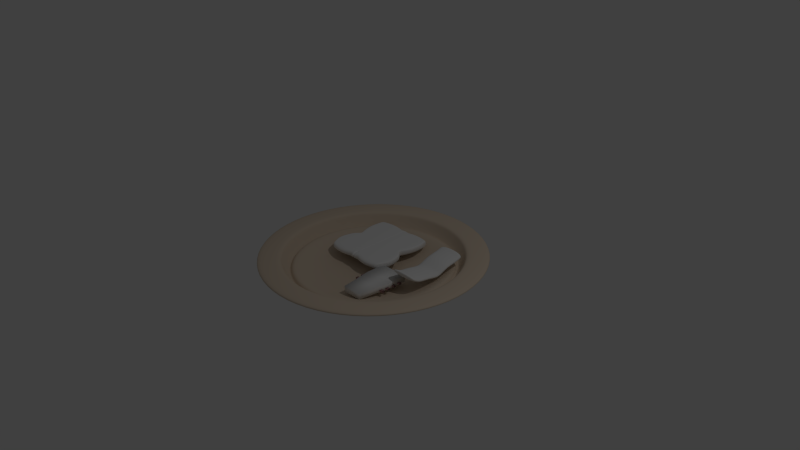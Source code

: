 # Source: ribsdish.blend  (saved by Blender 2.74.0; exported with 4.5.12 LTS)
import bpy
from mathutils import Matrix  # noqa: F401  (used for matrix-valued properties, if any)

bpy.ops.wm.read_factory_settings(use_empty=True)
scene = bpy.context.scene
scene.name = 'Scene'

# ---- collections
col_collection_1 = bpy.data.collections.new('Collection 1'); scene.collection.children.link(col_collection_1)

# ---- materials (node trees are filled in below, after node groups)
mat_material_002 = bpy.data.materials.new('Material.002')
mat_material_002.alpha_threshold = 0.0
mat_material_002.use_transparent_shadow = False
mat_material_002.diffuse_color = (0.6982, 0.5791, 0.4551, 1.0)
mat_material_002.roughness = 0.5
mat_material_004 = bpy.data.materials.new('Material.004')
mat_material_004.alpha_threshold = 0.0
mat_material_004.use_transparent_shadow = False
mat_material_004.roughness = 0.5
mat_material_004.specular_intensity = 0.0
mat_bone = bpy.data.materials.new('bone')
mat_bone.alpha_threshold = 0.0
mat_bone.use_transparent_shadow = False
mat_bone.diffuse_color = (0.4969, 0.2922, 0.2922, 1.0)
mat_bone.roughness = 0.5
mat_bone.specular_intensity = 0.0
mat_material_003 = bpy.data.materials.new('Material.003')
mat_material_003.alpha_threshold = 0.0
mat_material_003.use_transparent_shadow = False
mat_material_003.roughness = 0.5
mat_material_003.specular_intensity = 0.0
mat_material_001 = bpy.data.materials.new('Material.001')
mat_material_001.alpha_threshold = 0.0
mat_material_001.use_transparent_shadow = False
mat_material_001.roughness = 0.5
mat_material_001.specular_intensity = 0.0

# ---- material node trees

# ---- world
world_world = bpy.data.worlds.new('World'); scene.world = world_world
world_world.color = (0.05088, 0.05088, 0.05088)
world_world.use_sun_shadow = False
world_world.sun_shadow_jitter_overblur = 0.0
world_world.cycles.sampling_method = 'MANUAL'
world_world.cycles.sample_map_resolution = 256

# ---- cameras
cam_camera = bpy.data.cameras.new('Camera')
cam_camera.clip_end = 100.0
cam_camera.lens = 35.0
cam_camera.sensor_width = 32.0
cam_camera.sensor_height = 18.0
cam_camera.ortho_scale = 7.314
cam_camera.dof.focus_distance = 0.0
cam_camera.dof.aperture_fstop = 128.0

# ---- lights
light_lamp = bpy.data.lights.new('Lamp', 'POINT')
light_lamp.transmission_factor = 0.0
light_lamp.cutoff_distance = 30.0
light_lamp.energy = 100.0
light_lamp.shadow_buffer_clip_start = 1.001
light_lamp.shadow_soft_size = 0.1
light_lamp.shadow_maximum_resolution = 0.006
light_lamp.use_absolute_resolution = True
light_lamp.cycles.use_multiple_importance_sampling = False

# ---- meshes
me_circle_001 = bpy.data.meshes.new('Circle.001')
me_circle_001.from_pydata([(0.0, 1.0, 0.0), (-0.7071, -0.7071, 0.0), (0.9239, 0.3827, 0.0), (-0.9239, 0.3827, 0.0), (-1.51e-07, -1.0, 0.0), (0.3827, -0.9239, 0.0), (0.9239, -0.3827, 0.0), (0.3827, 0.9239, 0.0), (-4.052e-09, 0.8993, -0.2107), (-0.3441, 0.8308, -0.2107), (-0.6359, 0.6359, -0.2107), (-0.8308, 0.3441, -0.2107), (-0.8993, -3.859e-08, -0.2107), (-0.8308, -0.3441, -0.2107), (-0.6359, -0.6359, -0.2107), (-0.3441, -0.8308, -0.2107), (-1.398e-07, -0.8993, -0.2107), (0.3441, -0.8308, -0.2107), (0.6359, -0.6359, -0.2107), (0.8308, -0.3441, -0.2107), (0.8993, 1.145e-08, -0.2107), (0.8308, 0.3441, -0.2107), (0.6359, 0.6359, -0.2107), (0.3441, 0.8308, -0.2107), (-0.3827, 0.9239, 0.0), (-0.7071, 0.7071, 0.0), (-1.0, -4.371e-08, 0.0), (-0.9239, -0.3827, 0.0), (-0.3827, -0.9239, 0.0), (0.7071, -0.7071, 0.0), (1.0, 1.192e-08, 0.0), (0.7071, 0.7071, 0.0), (9.955e-09, 1.254, 0.0), (-0.8864, 0.8864, 0.0), (-1.158, 0.4797, 0.0), (-0.8864, -0.8864, 0.0), (1.254, 1.177e-08, 0.0), (1.158, 0.4797, 0.0), (0.4797, 1.158, 0.0), (-0.4797, 1.158, 0.0), (-1.254, -5.797e-08, 0.0), (-1.158, -0.4797, 0.0), (-0.4797, -1.158, 0.0), (-1.793e-07, -1.254, 0.0), (0.4797, -1.158, 0.0), (0.8864, -0.8864, 0.0), (1.158, -0.4797, 0.0), (0.8864, 0.8864, 0.0), (-0.3751, 0.915, 0.03807), (0.00755, 0.9911, 0.03807), (-0.6996, 0.6982, 0.03807), (-0.9163, 0.3738, 0.03807), (-0.9924, -0.008863, 0.03807), (-0.9163, -0.3915, 0.03807), (-0.6996, -0.716, 0.03807), (-0.3751, -0.9327, 0.03807), (0.00755, -1.009, 0.03807), (0.3902, -0.9327, 0.03807), (0.7147, -0.716, 0.03807), (0.9314, -0.3915, 0.03807), (1.008, -0.008863, 0.03807), (0.9314, 0.3738, 0.03807), (0.7147, 0.6982, 0.03807), (0.3902, 0.915, 0.03807), (-0.4721, 1.149, 0.03807), (0.00755, 1.245, 0.03807), (-0.8788, 0.8775, 0.03807), (-1.151, 0.4708, 0.03807), (-1.246, -0.008863, 0.03807), (-1.151, -0.4886, 0.03807), (-0.8788, -0.8952, 0.03807), (-0.4721, -1.167, 0.03807), (0.00755, -1.262, 0.03807), (0.4872, -1.167, 0.03807), (0.8939, -0.8952, 0.03807), (1.166, -0.4886, 0.03807), (1.261, -0.008863, 0.03807), (1.166, 0.4708, 0.03807), (0.8939, 0.8775, 0.03807), (0.4872, 1.149, 0.03807), (-0.3441, 0.8308, -0.08023), (-4.052e-09, 0.8993, -0.08023), (-0.6359, 0.6359, -0.08023), (-0.8308, 0.3441, -0.08023), (-0.8993, -3.859e-08, -0.08023), (-0.8308, -0.3441, -0.08023), (-0.6359, -0.6359, -0.08023), (-0.3441, -0.8308, -0.08023), (-1.398e-07, -0.8993, -0.08023), (0.3441, -0.8308, -0.08023), (0.6359, -0.6359, -0.08023), (0.8308, -0.3441, -0.08023), (0.8993, 1.145e-08, -0.08023), (0.8308, 0.3441, -0.08023), (0.6359, 0.6359, -0.08023), (0.3441, 0.8308, -0.08023), (-0.2856, 0.6895, -0.166), (-2.205e-08, 0.7464, -0.166), (-0.5278, 0.5278, -0.166), (-0.6895, 0.2856, -0.166), (-0.7464, -3.519e-08, -0.166), (-0.6895, -0.2856, -0.166), (-0.5278, -0.5278, -0.166), (-0.2856, -0.6895, -0.166), (-1.348e-07, -0.7464, -0.166), (0.2856, -0.6895, -0.166), (0.5278, -0.5278, -0.166), (0.6895, -0.2856, -0.166), (0.7464, 6.333e-09, -0.166), (0.6895, 0.2856, -0.166), (0.5278, 0.5278, -0.166), (0.2856, 0.6895, -0.166), (-0.2205, 0.5323, -0.2601), (-4.081e-08, 0.5762, -0.2601), (-0.4074, 0.4074, -0.2601), (-0.5323, 0.2205, -0.2601), (-0.5762, -2.292e-08, -0.2601), (-0.5323, -0.2205, -0.2601), (-0.4074, -0.4074, -0.2601), (-0.2205, -0.5323, -0.2601), (-1.278e-07, -0.5762, -0.2601), (0.2205, -0.5323, -0.2601), (0.4074, -0.4074, -0.2601), (0.5323, -0.2205, -0.2601), (0.5762, 9.136e-09, -0.2601), (0.5323, 0.2205, -0.2601), (0.4074, 0.4074, -0.2601), (0.2205, 0.5323, -0.2601), (-0.04437, 0.1071, -0.2757), (-1.002e-07, 0.1159, -0.2757), (-0.08198, 0.08198, -0.2757), (-0.1071, 0.04437, -0.2757), (-0.1159, 7.291e-09, -0.2757), (-0.1071, -0.04437, -0.2757), (-0.08198, -0.08198, -0.2757), (-0.04437, -0.1071, -0.2757), (-1.177e-07, -0.1159, -0.2757), (0.04437, -0.1071, -0.2757), (0.08198, -0.08198, -0.2757), (0.1071, -0.04437, -0.2757), (0.1159, 1.374e-08, -0.2757), (0.1071, 0.04437, -0.2757), (0.08198, 0.08198, -0.2757), (0.04437, 0.1071, -0.2757)], [], [(5, 4, 16, 17), (8, 23, 95, 81), (13, 12, 84, 85), (15, 14, 86, 87), (17, 16, 88, 89), (19, 18, 90, 91), (21, 20, 92, 93), (10, 9, 80, 82), (23, 22, 94, 95), (12, 11, 83, 84), (14, 13, 85, 86), (16, 15, 87, 88), (18, 17, 89, 90), (20, 19, 91, 92), (9, 8, 81, 80), (22, 21, 93, 94), (11, 10, 82, 83), (37, 36, 76, 77), (26, 27, 53, 52), (54, 55, 71, 70), (52, 53, 69, 68), (63, 49, 65, 79), (50, 51, 67, 66), (61, 62, 78, 77), (49, 48, 64, 65), (59, 60, 76, 75), (57, 58, 74, 73), (55, 56, 72, 71), (53, 54, 70, 69), (51, 52, 68, 67), (62, 63, 79, 78), (48, 50, 66, 64), (60, 61, 77, 76), (58, 59, 75, 74), (56, 57, 73, 72), (32, 38, 79, 65), (34, 33, 66, 67), (24, 25, 50, 48), (83, 82, 98, 99), (94, 93, 109, 110), (80, 81, 97, 96), (92, 91, 107, 108), (90, 89, 105, 106), (88, 87, 103, 104), (86, 85, 101, 102), (84, 83, 99, 100), (95, 94, 110, 111), (82, 80, 96, 98), (93, 92, 108, 109), (91, 90, 106, 107), (89, 88, 104, 105), (87, 86, 102, 103), (85, 84, 100, 101), (81, 95, 111, 97), (100, 99, 115, 116), (111, 110, 126, 127), (98, 96, 112, 114), (109, 108, 124, 125), (107, 106, 122, 123), (105, 104, 120, 121), (103, 102, 118, 119), (101, 100, 116, 117), (97, 111, 127, 113), (99, 98, 114, 115), (110, 109, 125, 126), (96, 97, 113, 112), (108, 107, 123, 124), (106, 105, 121, 122), (104, 103, 119, 120), (102, 101, 117, 118), (117, 116, 132, 133), (113, 127, 143, 129), (115, 114, 130, 131), (126, 125, 141, 142), (112, 113, 129, 128), (124, 123, 139, 140), (122, 121, 137, 138), (120, 119, 135, 136), (118, 117, 133, 134), (116, 115, 131, 132), (127, 126, 142, 143), (114, 112, 128, 130), (125, 124, 140, 141), (123, 122, 138, 139), (121, 120, 136, 137), (119, 118, 134, 135), (128, 129, 143, 142, 141, 140, 139, 138, 137, 136, 135, 134, 133, 132, 131, 130), (25, 24, 9, 10), (2, 30, 20, 21), (6, 29, 18, 19), (28, 1, 14, 15), (27, 26, 12, 13), (0, 7, 23, 8), (3, 25, 10, 11), (31, 2, 21, 22), (24, 0, 8, 9), (30, 6, 19, 20), (29, 5, 17, 18), (4, 28, 15, 16), (1, 27, 13, 14), (26, 3, 11, 12), (7, 31, 22, 23), (44, 43, 72, 73), (5, 29, 58, 57), (46, 45, 74, 75), (6, 30, 60, 59), (0, 24, 48, 49), (33, 39, 64, 66), (2, 31, 62, 61), (25, 3, 51, 50), (40, 34, 67, 68), (38, 47, 78, 79), (7, 0, 49, 63), (35, 41, 69, 70), (1, 28, 55, 54), (43, 42, 71, 72), (28, 4, 56, 55), (42, 35, 70, 71), (27, 1, 54, 53), (41, 40, 68, 69), (3, 26, 52, 51), (31, 7, 63, 62), (47, 37, 77, 78), (30, 2, 61, 60), (36, 46, 75, 76), (39, 32, 65, 64), (29, 6, 59, 58), (45, 44, 73, 74), (4, 5, 57, 56)])
me_circle_001.polygons.foreach_set('use_smooth', [True] * 129)
me_circle_001.materials.append(mat_material_002)
me_circle_001.use_remesh_preserve_volume = False
me_circle_001.use_remesh_preserve_attributes = False
me_circle_001.use_mirror_vertex_groups = False
me_circle_001.update()
me_plane_002 = bpy.data.meshes.new('Plane.002')
me_plane_002.from_pydata([(-1.0, -0.2009, 0.0), (1.0, -0.2009, 0.0), (-1.0, 1.0, 0.0), (1.0, 1.0, 0.0), (-0.9369, -0.6548, 0.0), (0.9369, -0.6548, 0.0), (-0.8402, -1.089, 0.0), (0.8402, -1.089, 0.0), (-0.6732, -2.203, 0.0), (0.6732, -2.203, 0.0), (-1.0, -0.2009, 0.3404), (1.0, -0.2009, 0.3404), (-1.0, 1.0, 0.3404), (1.0, 1.0, 0.3404), (-0.9369, -0.6548, 0.3404), (0.9369, -0.6548, 0.3404), (-0.8402, -1.089, 0.3404), (0.8402, -1.089, 0.3404), (-0.6732, -2.203, 0.3404), (0.6732, -2.203, 0.3404)], [], [(0, 2, 3, 1), (1, 5, 4, 0), (5, 7, 6, 4), (7, 9, 8, 6), (10, 11, 13, 12), (11, 10, 14, 15), (15, 14, 16, 17), (17, 16, 18, 19), (6, 8, 18, 16), (9, 7, 17, 19), (8, 9, 19, 18), (4, 6, 16, 14), (7, 5, 15, 17), (0, 4, 14, 10), (5, 1, 11, 15), (3, 2, 12, 13), (1, 3, 13, 11), (2, 0, 10, 12)])
me_plane_002.polygons.foreach_set('use_smooth', [True] * 18)
_uv = me_plane_002.uv_layers.new(name='UVMap')
_uv.uv.foreach_set('vector', [0.3364, 0.9503, 0.4362, 1.001, 0.5643, 0.834, 0.4645, 0.7832, 0.4645, 0.7832, 0.4227, 0.7693, 0.3027, 0.9258, 0.3364, 0.9503, 0.4227, 0.7693, 0.3804, 0.759, 0.2728, 0.8994, 0.3027, 0.9258, 0.3804, 0.759, 0.2771, 0.7258, 0.1908, 0.8383, 0.2728, 0.8994, 0.3295, 0.9195, 0.4576, 0.7523, 0.5574, 0.8032, 0.4293, 0.9703, 0.4576, 0.7523, 0.3295, 0.9195, 0.2958, 0.895, 0.4158, 0.7384, 0.4158, 0.7384, 0.2958, 0.895, 0.2659, 0.8685, 0.3735, 0.7281, 0.3735, 0.7281, 0.2659, 0.8685, 0.184, 0.8074, 0.2702, 0.6949, 0.2728, 0.8994, 0.1908, 0.8383, 0.184, 0.8074, 0.2659, 0.8685, 0.2771, 0.7258, 0.3804, 0.759, 0.3735, 0.7281, 0.2702, 0.6949, 0.1908, 0.8383, 0.2771, 0.7258, 0.2702, 0.6949, 0.184, 0.8074, 0.3027, 0.9258, 0.2728, 0.8994, 0.2659, 0.8685, 0.2958, 0.895, 0.3804, 0.759, 0.4227, 0.7693, 0.4158, 0.7384, 0.3735, 0.7281, 0.3364, 0.9503, 0.3027, 0.9258, 0.2958, 0.895, 0.3295, 0.9195, 0.4227, 0.7693, 0.4645, 0.7832, 0.4576, 0.7523, 0.4158, 0.7384, 0.5643, 0.834, 0.4362, 1.001, 0.4293, 0.9703, 0.5574, 0.8032, 0.4645, 0.7832, 0.5643, 0.834, 0.5574, 0.8032, 0.4576, 0.7523, 0.4362, 1.001, 0.3364, 0.9503, 0.3295, 0.9195, 0.4293, 0.9703])
me_plane_002.materials.append(mat_material_004)
me_plane_002.use_remesh_preserve_volume = False
me_plane_002.use_remesh_preserve_attributes = False
me_plane_002.use_mirror_vertex_groups = False
me_plane_002.update()
me_plane_009 = bpy.data.meshes.new('Plane.009')
me_plane_009.from_pydata([(-0.3277, -1.0, 0.0), (1.672, -1.0, 0.0), (-0.3277, 1.0, 0.0), (1.672, 1.0, 0.0), (-0.3277, -1.0, 0.09057), (1.672, -1.0, 0.09057), (-0.3277, 1.0, 0.09057), (1.672, 1.0, 0.09057)], [], [(3, 2, 6, 7), (4, 5, 7, 6), (0, 1, 5, 4), (0, 2, 3, 1)])
me_plane_009.polygons.foreach_set('use_smooth', [True] * 4)
me_plane_009.materials.append(mat_bone)
me_plane_009.use_remesh_preserve_volume = False
me_plane_009.use_remesh_preserve_attributes = False
me_plane_009.use_mirror_vertex_groups = False
me_plane_009.update()
me_plane_008 = bpy.data.meshes.new('Plane.008')
me_plane_008.from_pydata([(-0.3277, -1.0, 0.0), (1.672, -1.0, 0.0), (-0.3277, 1.0, 0.0), (1.672, 1.0, 0.0), (-0.3277, -1.0, 0.09057), (1.672, -1.0, 0.09057), (-0.3277, 1.0, 0.09057), (1.672, 1.0, 0.09057)], [], [(3, 2, 6, 7), (4, 5, 7, 6), (0, 1, 5, 4), (0, 2, 3, 1)])
me_plane_008.polygons.foreach_set('use_smooth', [True] * 4)
me_plane_008.materials.append(mat_bone)
me_plane_008.use_remesh_preserve_volume = False
me_plane_008.use_remesh_preserve_attributes = False
me_plane_008.use_mirror_vertex_groups = False
me_plane_008.update()
me_plane_007 = bpy.data.meshes.new('Plane.007')
me_plane_007.from_pydata([(-0.3277, -1.0, 0.0), (1.672, -1.0, 0.0), (-0.3277, 1.0, 0.0), (1.672, 1.0, 0.0), (-0.3277, -1.0, 0.09057), (1.672, -1.0, 0.09057), (-0.3277, 1.0, 0.09057), (1.672, 1.0, 0.09057)], [], [(3, 2, 6, 7), (4, 5, 7, 6), (0, 1, 5, 4), (0, 2, 3, 1)])
me_plane_007.polygons.foreach_set('use_smooth', [True] * 4)
me_plane_007.materials.append(mat_bone)
me_plane_007.use_remesh_preserve_volume = False
me_plane_007.use_remesh_preserve_attributes = False
me_plane_007.use_mirror_vertex_groups = False
me_plane_007.update()
me_plane_006 = bpy.data.meshes.new('Plane.006')
me_plane_006.from_pydata([(-0.3277, -1.0, 0.0), (1.672, -1.0, 0.0), (-0.3277, 1.0, 0.0), (1.672, 1.0, 0.0), (-0.3277, -1.0, 0.09057), (1.672, -1.0, 0.09057), (-0.3277, 1.0, 0.09057), (1.672, 1.0, 0.09057)], [], [(3, 2, 6, 7), (4, 5, 7, 6), (0, 1, 5, 4), (0, 2, 3, 1)])
me_plane_006.polygons.foreach_set('use_smooth', [True] * 4)
me_plane_006.materials.append(mat_bone)
me_plane_006.use_remesh_preserve_volume = False
me_plane_006.use_remesh_preserve_attributes = False
me_plane_006.use_mirror_vertex_groups = False
me_plane_006.update()
me_plane_001 = bpy.data.meshes.new('Plane.001')
me_plane_001.from_pydata([(-1.0, -1.0, 0.5648), (1.0, -1.0, 0.5648), (-1.0, 1.0, 0.5403), (1.0, 1.0, 0.5403), (-1.0, 0.0, 0.2365), (1.0, 0.0, 0.2365), (1.0, 0.5, 0.4067), (-1.0, 0.5, 0.4067), (-1.0, 0.25, 0.3319), (1.0, 0.25, 0.3319), (1.0, 0.75, 0.4483), (-1.0, 0.75, 0.4483), (-1.0, -0.1667, 0.27), (-1.0, -0.3333, 0.3087), (-1.0, -0.5, 0.34), (-1.0, -0.6667, 0.3603), (-1.0, -0.8333, 0.4334), (1.0, -0.8333, 0.4334), (1.0, -0.6667, 0.3603), (1.0, -0.5, 0.34), (1.0, -0.3333, 0.3087), (1.0, -0.1667, 0.27), (1.0, 0.375, 0.3795), (-1.0, 0.375, 0.3795), (-1.0, 0.6239, 0.4238), (1.0, 0.6239, 0.4238), (1.0, 0.875, 0.4739), (-1.0, 0.875, 0.4739), (-1.0, 0.125, 0.2773), (1.0, 0.125, 0.2773), (-1.0, -1.007, 0.7526), (1.0, -1.007, 0.7526), (-1.0, 0.9925, 0.7281), (1.0, 0.9925, 0.7281), (-1.0, -0.007464, 0.4243), (1.0, -0.007464, 0.4243), (1.0, 0.4925, 0.5944), (-1.0, 0.4925, 0.5944), (-1.0, 0.2425, 0.5197), (1.0, 0.2425, 0.5197), (1.0, 0.7425, 0.6361), (-1.0, 0.7425, 0.6361), (-1.0, -0.1741, 0.4578), (-1.0, -0.3408, 0.4965), (-1.0, -0.5075, 0.5277), (-1.0, -0.6741, 0.5481), (-1.0, -0.8408, 0.6212), (1.0, -0.8408, 0.6212), (1.0, -0.6741, 0.5481), (1.0, -0.5075, 0.5277), (1.0, -0.3408, 0.4965), (1.0, -0.1741, 0.4578), (1.0, 0.3675, 0.5673), (-1.0, 0.3675, 0.5673), (-1.0, 0.6164, 0.6115), (1.0, 0.6164, 0.6115), (1.0, 0.8675, 0.6616), (-1.0, 0.8675, 0.6616), (-1.0, 0.1175, 0.4651), (1.0, 0.1175, 0.4651)], [], [(27, 2, 3, 26), (12, 4, 5, 21), (23, 7, 6, 22), (28, 8, 9, 29), (24, 11, 10, 25), (0, 16, 17, 1), (16, 15, 18, 17), (15, 14, 19, 18), (14, 13, 20, 19), (13, 12, 21, 20), (8, 23, 22, 9), (7, 24, 25, 6), (11, 27, 26, 10), (4, 28, 29, 5), (57, 56, 33, 32), (42, 51, 35, 34), (53, 52, 36, 37), (58, 59, 39, 38), (54, 55, 40, 41), (30, 31, 47, 46), (46, 47, 48, 45), (45, 48, 49, 44), (44, 49, 50, 43), (43, 50, 51, 42), (38, 39, 52, 53), (37, 36, 55, 54), (41, 40, 56, 57), (34, 35, 59, 58), (12, 13, 43, 42), (10, 26, 56, 40), (28, 4, 34, 58), (6, 25, 55, 36), (19, 20, 50, 49), (26, 3, 33, 56), (25, 10, 40, 55), (17, 18, 48, 47), (16, 0, 30, 46), (29, 9, 39, 59), (9, 22, 52, 39), (15, 16, 46, 45), (8, 28, 58, 38), (22, 6, 36, 52), (13, 14, 44, 43), (2, 27, 57, 32), (21, 5, 35, 51), (4, 12, 42, 34), (20, 21, 51, 50), (3, 2, 32, 33), (27, 11, 41, 57), (11, 24, 54, 41), (18, 19, 49, 48), (0, 1, 31, 30), (7, 23, 53, 37), (1, 17, 47, 31), (23, 8, 38, 53), (5, 29, 59, 35), (24, 7, 37, 54), (14, 15, 45, 44)])
me_plane_001.polygons.foreach_set('use_smooth', [True] * 58)
_uv = me_plane_001.uv_layers.new(name='UVMap')
_uv.uv.foreach_set('vector', [0.4458, 0.07262, 0.4267, 0.07315, 0.4117, 0.2357, 0.4308, 0.2352, 0.589, 0.1046, 0.5691, 0.09258, 0.5542, 0.2552, 0.5741, 0.2672, 0.5144, 0.08832, 0.4971, 0.08476, 0.4821, 0.2474, 0.4994, 0.2509, 0.5512, 0.09045, 0.5326, 0.08975, 0.5177, 0.2523, 0.5362, 0.253, 0.4804, 0.08022, 0.463, 0.07634, 0.448, 0.2389, 0.4654, 0.2428, 0.6828, 0.1778, 0.6673, 0.1556, 0.6524, 0.3182, 0.6678, 0.3404, 0.6673, 0.1556, 0.6492, 0.1395, 0.6343, 0.3021, 0.6524, 0.3182, 0.6492, 0.1395, 0.6287, 0.1289, 0.6138, 0.2915, 0.6343, 0.3021, 0.6287, 0.1289, 0.6087, 0.1171, 0.5937, 0.2797, 0.6138, 0.2915, 0.6087, 0.1171, 0.589, 0.1046, 0.5741, 0.2672, 0.5937, 0.2797, 0.5326, 0.08975, 0.5144, 0.08832, 0.4994, 0.2509, 0.5177, 0.2523, 0.4971, 0.08476, 0.4804, 0.08022, 0.4654, 0.2428, 0.4821, 0.2474, 0.463, 0.07634, 0.4458, 0.07262, 0.4308, 0.2352, 0.448, 0.2389, 0.5691, 0.09258, 0.5512, 0.09045, 0.5362, 0.253, 0.5542, 0.2552, 0.4382, 0.09253, 0.4232, 0.2551, 0.4041, 0.2557, 0.4191, 0.09306, 0.5814, 0.1245, 0.5665, 0.2871, 0.5466, 0.2751, 0.5615, 0.1125, 0.5068, 0.1082, 0.4918, 0.2708, 0.4745, 0.2673, 0.4895, 0.1047, 0.5436, 0.1104, 0.5286, 0.273, 0.5101, 0.2723, 0.525, 0.1097, 0.4728, 0.1001, 0.4578, 0.2627, 0.4404, 0.2588, 0.4554, 0.09625, 0.6752, 0.1977, 0.6602, 0.3603, 0.6448, 0.3381, 0.6597, 0.1755, 0.6597, 0.1755, 0.6448, 0.3381, 0.6267, 0.322, 0.6416, 0.1594, 0.6416, 0.1594, 0.6267, 0.322, 0.6062, 0.3114, 0.6211, 0.1488, 0.6211, 0.1488, 0.6062, 0.3114, 0.5862, 0.2996, 0.6011, 0.137, 0.6011, 0.137, 0.5862, 0.2996, 0.5665, 0.2871, 0.5814, 0.1245, 0.525, 0.1097, 0.5101, 0.2723, 0.4918, 0.2708, 0.5068, 0.1082, 0.4895, 0.1047, 0.4745, 0.2673, 0.4578, 0.2627, 0.4728, 0.1001, 0.4554, 0.09625, 0.4404, 0.2588, 0.4232, 0.2551, 0.4382, 0.09253, 0.5615, 0.1125, 0.5466, 0.2751, 0.5286, 0.273, 0.5436, 0.1104, 0.589, 0.1046, 0.6087, 0.1171, 0.6011, 0.137, 0.5814, 0.1245, 0.448, 0.2389, 0.4308, 0.2352, 0.4232, 0.2551, 0.4404, 0.2588, 0.5512, 0.09045, 0.5691, 0.09258, 0.5615, 0.1125, 0.5436, 0.1104, 0.4821, 0.2474, 0.4654, 0.2428, 0.4578, 0.2627, 0.4745, 0.2673, 0.6138, 0.2915, 0.5937, 0.2797, 0.5862, 0.2996, 0.6062, 0.3114, 0.4308, 0.2352, 0.4117, 0.2357, 0.4041, 0.2557, 0.4232, 0.2551, 0.4654, 0.2428, 0.448, 0.2389, 0.4404, 0.2588, 0.4578, 0.2627, 0.6524, 0.3182, 0.6343, 0.3021, 0.6267, 0.322, 0.6448, 0.3381, 0.6673, 0.1556, 0.6828, 0.1778, 0.6752, 0.1977, 0.6597, 0.1755, 0.5362, 0.253, 0.5177, 0.2523, 0.5101, 0.2723, 0.5286, 0.273, 0.5177, 0.2523, 0.4994, 0.2509, 0.4918, 0.2708, 0.5101, 0.2723, 0.6492, 0.1395, 0.6673, 0.1556, 0.6597, 0.1755, 0.6416, 0.1594, 0.5326, 0.08975, 0.5512, 0.09045, 0.5436, 0.1104, 0.525, 0.1097, 0.4994, 0.2509, 0.4821, 0.2474, 0.4745, 0.2673, 0.4918, 0.2708, 0.6087, 0.1171, 0.6287, 0.1289, 0.6211, 0.1488, 0.6011, 0.137, 0.4267, 0.07315, 0.4458, 0.07262, 0.4382, 0.09253, 0.4191, 0.09306, 0.5741, 0.2672, 0.5542, 0.2552, 0.5466, 0.2751, 0.5665, 0.2871, 0.5691, 0.09258, 0.589, 0.1046, 0.5814, 0.1245, 0.5615, 0.1125, 0.5937, 0.2797, 0.5741, 0.2672, 0.5665, 0.2871, 0.5862, 0.2996, 0.4117, 0.2357, 0.4267, 0.07315, 0.4191, 0.09306, 0.4041, 0.2557, 0.4458, 0.07262, 0.463, 0.07634, 0.4554, 0.09625, 0.4382, 0.09253, 0.463, 0.07634, 0.4804, 0.08022, 0.4728, 0.1001, 0.4554, 0.09625, 0.6343, 0.3021, 0.6138, 0.2915, 0.6062, 0.3114, 0.6267, 0.322, 0.6828, 0.1778, 0.6678, 0.3404, 0.6602, 0.3603, 0.6752, 0.1977, 0.4971, 0.08476, 0.5144, 0.08832, 0.5068, 0.1082, 0.4895, 0.1047, 0.6678, 0.3404, 0.6524, 0.3182, 0.6448, 0.3381, 0.6602, 0.3603, 0.5144, 0.08832, 0.5326, 0.08975, 0.525, 0.1097, 0.5068, 0.1082, 0.5542, 0.2552, 0.5362, 0.253, 0.5286, 0.273, 0.5466, 0.2751, 0.4804, 0.08022, 0.4971, 0.08476, 0.4895, 0.1047, 0.4728, 0.1001, 0.6287, 0.1289, 0.6492, 0.1395, 0.6416, 0.1594, 0.6211, 0.1488])
me_plane_001.materials.append(mat_material_003)
me_plane_001.use_remesh_preserve_volume = False
me_plane_001.use_remesh_preserve_attributes = False
me_plane_001.use_mirror_vertex_groups = False
me_plane_001.update()
me_plane = bpy.data.meshes.new('Plane')
me_plane.from_pydata([(-0.9013, -1.062, 0.0), (0.0, 0.0, 0.0), (-0.8809, 1.023, 0.0), (-0.8026, 0.0, 0.0), (0.005673, -1.096, 0.0), (0.0, 1.079, 0.0), (-0.9771, -0.1864, 0.0), (-1.042, -0.3864, 0.0), (-1.069, -0.5864, 0.0), (-1.021, -0.7864, 0.0), (0.0, -0.7864, 0.0), (0.0, -0.5864, 0.0), (0.0, -0.3864, 0.0), (0.0, -0.1864, 0.0), (-1.015, -0.2864, 0.0), (0.0, -0.2864, 0.0), (-1.064, -0.4864, 0.0), (0.0, -0.4864, 0.0), (-1.053, -0.6869, 0.0), (0.0, -0.6869, 0.0), (-0.978, -0.8932, 0.0), (0.0, -0.8932, 0.0), (-0.6456, 0.0, 0.0), (-0.8043, 1.074, 0.0), (-0.7352, -1.119, 0.0), (-0.8346, -0.7864, 0.0), (-0.8549, -0.5864, 0.0), (-0.8195, -0.3864, 0.0), (-0.7814, -0.1864, 0.0), (-0.8027, -0.2864, 0.0), (-0.8418, -0.4864, 0.0), (-0.8654, -0.6869, 0.0), (-0.8003, -0.8932, 0.0), (-0.6058, -1.142, 0.0), (-0.4291, -1.142, 0.0), (-0.241, -1.102, 0.0), (-0.2133, 0.0, 0.0), (-0.3747, 0.0, 0.0), (-0.536, 0.0, 0.0), (-0.2657, 1.096, 0.0), (-0.4668, 1.125, 0.0), (-0.6679, 1.108, 0.0), (-0.2757, -0.7864, 0.0), (-0.4844, -0.7864, 0.0), (-0.6931, -0.7864, 0.0), (-0.2824, -0.5864, 0.0), (-0.4962, -0.5864, 0.0), (-0.7099, -0.5864, 0.0), (-0.2707, -0.3864, 0.0), (-0.4756, -0.3864, 0.0), (-0.6805, -0.3864, 0.0), (-0.2581, -0.1864, 0.0), (-0.4535, -0.1864, 0.0), (-0.6488, -0.1864, 0.0), (-0.2652, -0.2864, 0.0), (-0.4659, -0.2864, 0.0), (-0.6665, -0.2864, 0.0), (-0.2781, -0.4864, 0.0), (-0.4885, -0.4864, 0.0), (-0.699, -0.4864, 0.0), (-0.2859, -0.6869, 0.0), (-0.5022, -0.6869, 0.0), (-0.7186, -0.6869, 0.0), (-0.2644, -0.8932, 0.0), (-0.4645, -0.8932, 0.0), (-0.6646, -0.8932, 0.0), (-0.9299, 0.875, 0.0), (-0.9506, 0.75, 0.0), (-0.9657, 0.625, 0.0), (-0.9637, 0.5, 0.0), (-0.9447, 0.375, 0.0), (-0.9143, 0.25, 0.0), (-0.8726, 0.125, 0.0), (0.0, 0.125, 0.0), (0.0, 0.25, 0.0), (0.0, 0.375, 0.0), (0.0, 0.5, 0.0), (0.0, 0.625, 0.0), (0.0, 0.75, 0.0), (0.0, 0.875, 0.0), (-0.6654, 0.125, 0.0), (-0.6853, 0.25, 0.0), (-0.7051, 0.375, 0.0), (-0.725, 0.5, 0.0), (-0.7448, 0.625, 0.0), (-0.7646, 0.75, 0.0), (-0.7845, 0.875, 0.0), (-0.5525, 0.125, 0.0), (-0.569, 0.25, 0.0), (-0.5855, 0.375, 0.0), (-0.602, 0.5, 0.0), (-0.6185, 0.625, 0.0), (-0.6349, 0.75, 0.0), (-0.6514, 0.875, 0.0), (-0.3862, 0.125, 0.0), (-0.3977, 0.25, 0.0), (-0.4092, 0.375, 0.0), (-0.4207, 0.5, 0.0), (-0.4323, 0.625, 0.0), (-0.4438, 0.75, 0.0), (-0.4553, 0.875, 0.0), (-0.2198, 0.125, 0.0), (-0.2264, 0.25, 0.0), (-0.2329, 0.375, 0.0), (-0.2395, 0.5, 0.0), (-0.2461, 0.625, 0.0), (-0.2526, 0.75, 0.0), (-0.2592, 0.875, 0.0), (0.0, -0.09319, 0.0), (-0.8983, -0.09319, 0.0), (-0.7135, -0.09319, 0.0), (-0.5924, -0.09319, 0.0), (-0.4141, -0.09319, 0.0), (-0.2357, -0.09319, 0.0), (-0.5174, -1.142, 0.0), (-0.4553, 0.0, 0.0), (-0.5674, 1.116, 0.0), (-0.5887, -0.7864, 0.0), (-0.603, -0.5864, 0.0), (-0.578, -0.3864, 0.0), (-0.5511, -0.1864, 0.0), (-0.5662, -0.2864, 0.0), (-0.5937, -0.4864, 0.0), (-0.6104, -0.6869, 0.0), (-0.5645, -0.8932, 0.0), (-0.4693, 0.125, 0.0), (-0.4833, 0.25, 0.0), (-0.4973, 0.375, 0.0), (-0.5114, 0.5, 0.0), (-0.5254, 0.625, 0.0), (-0.5394, 0.75, 0.0), (-0.5534, 0.875, 0.0), (-0.5032, -0.09319, 0.0), (-0.335, -1.122, 0.0), (-0.294, 0.0, 0.0), (-0.3663, 1.111, 0.0), (-0.3801, -0.7864, 0.0), (-0.3893, -0.5864, 0.0), (-0.3732, -0.3864, 0.0), (-0.3558, -0.1864, 0.0), (-0.3655, -0.2864, 0.0), (-0.3833, -0.4864, 0.0), (-0.394, -0.6869, 0.0), (-0.3644, -0.8932, 0.0), (-0.303, 0.125, 0.0), (-0.312, 0.25, 0.0), (-0.3211, 0.375, 0.0), (-0.3301, 0.5, 0.0), (-0.3392, 0.625, 0.0), (-0.3482, 0.75, 0.0), (-0.3572, 0.875, 0.0), (-0.3249, -0.09319, 0.0), (-0.7331, 0.0, 0.0), (-0.847, 1.045, 0.0), (-0.9479, -0.7864, 0.0), (-0.9709, -0.5864, 0.0), (-0.9307, -0.3864, 0.0), (-0.8873, -0.1864, 0.0), (-0.9116, -0.2864, 0.0), (-0.956, -0.4864, 0.0), (-0.9828, -0.6869, 0.0), (-0.9089, -0.8932, 0.0), (-0.831, -1.087, 0.0), (-0.781, 0.125, 0.0), (-0.813, 0.25, 0.0), (-0.8387, 0.375, 0.0), (-0.8581, 0.5, 0.0), (-0.8743, 0.625, 0.0), (-0.8684, 0.75, 0.0), (-0.8656, 0.875, 0.0), (-0.8102, -0.09319, 0.0), (-0.129, -1.062, 0.0), (-0.1066, 0.0, 0.0), (-0.1329, 1.048, 0.0), (-0.1379, -0.7864, 0.0), (-0.1412, -0.5864, 0.0), (-0.1354, -0.3864, 0.0), (-0.1291, -0.1864, 0.0), (-0.1326, -0.2864, 0.0), (-0.139, -0.4864, 0.0), (-0.1429, -0.6869, 0.0), (-0.1322, -0.8932, 0.0), (-0.1099, 0.125, 0.0), (-0.1132, 0.25, 0.0), (-0.1165, 0.375, 0.0), (-0.1197, 0.5, 0.0), (-0.123, 0.625, 0.0), (-0.1263, 0.75, 0.0), (-0.1296, 0.875, 0.0), (-0.1178, -0.09319, 0.0), (-0.06167, -1.091, 0.0), (-0.05332, 0.0, 0.0), (-0.06643, 1.075, 0.0), (-0.06893, -0.7864, 0.0), (-0.07061, -0.5864, 0.0), (-0.06768, -0.3864, 0.0), (-0.06453, -0.1864, 0.0), (-0.06629, -0.2864, 0.0), (-0.06952, -0.4864, 0.0), (-0.07147, -0.6869, 0.0), (-0.0661, -0.8932, 0.0), (-0.05496, 0.125, 0.0), (-0.05659, 0.25, 0.0), (-0.05823, 0.375, 0.0), (-0.05987, 0.5, 0.0), (-0.06151, 0.625, 0.0), (-0.06315, 0.75, 0.0), (-0.06479, 0.875, 0.0), (-0.05892, -0.09319, 0.0), (-0.9013, -1.062, 0.152), (0.0, 0.0, 0.152), (-0.8809, 1.023, 0.152), (-0.8026, 0.0, 0.152), (0.005673, -1.096, 0.152), (0.0, 1.079, 0.152), (-0.9771, -0.1864, 0.152), (-1.042, -0.3864, 0.152), (-1.069, -0.5864, 0.152), (-1.021, -0.7864, 0.152), (0.0, -0.7864, 0.152), (0.0, -0.5864, 0.152), (0.0, -0.3864, 0.152), (0.0, -0.1864, 0.152), (-1.015, -0.2864, 0.152), (0.0, -0.2864, 0.152), (-1.064, -0.4864, 0.152), (0.0, -0.4864, 0.152), (-1.053, -0.6869, 0.152), (0.0, -0.6869, 0.152), (-0.978, -0.8932, 0.152), (0.0, -0.8932, 0.152), (-0.6456, 0.0, 0.152), (-0.8043, 1.074, 0.152), (-0.7352, -1.119, 0.152), (-0.8346, -0.7864, 0.152), (-0.8549, -0.5864, 0.152), (-0.8195, -0.3864, 0.152), (-0.7814, -0.1864, 0.152), (-0.8027, -0.2864, 0.152), (-0.8418, -0.4864, 0.152), (-0.8654, -0.6869, 0.152), (-0.8003, -0.8932, 0.152), (-0.6058, -1.142, 0.152), (-0.4291, -1.142, 0.152), (-0.241, -1.102, 0.152), (-0.2133, 0.0, 0.152), (-0.3747, 0.0, 0.152), (-0.536, 0.0, 0.152), (-0.2657, 1.096, 0.152), (-0.4668, 1.125, 0.152), (-0.6679, 1.108, 0.152), (-0.2757, -0.7864, 0.152), (-0.4844, -0.7864, 0.152), (-0.6931, -0.7864, 0.152), (-0.2824, -0.5864, 0.152), (-0.4962, -0.5864, 0.152), (-0.7099, -0.5864, 0.152), (-0.2707, -0.3864, 0.152), (-0.4756, -0.3864, 0.152), (-0.6805, -0.3864, 0.152), (-0.2581, -0.1864, 0.152), (-0.4535, -0.1864, 0.152), (-0.6488, -0.1864, 0.152), (-0.2652, -0.2864, 0.152), (-0.4659, -0.2864, 0.152), (-0.6665, -0.2864, 0.152), (-0.2781, -0.4864, 0.152), (-0.4885, -0.4864, 0.152), (-0.699, -0.4864, 0.152), (-0.2859, -0.6869, 0.152), (-0.5022, -0.6869, 0.152), (-0.7186, -0.6869, 0.152), (-0.2644, -0.8932, 0.152), (-0.4645, -0.8932, 0.152), (-0.6646, -0.8932, 0.152), (-0.9299, 0.875, 0.152), (-0.9506, 0.75, 0.152), (-0.9657, 0.625, 0.152), (-0.9637, 0.5, 0.152), (-0.9447, 0.375, 0.152), (-0.9143, 0.25, 0.152), (-0.8726, 0.125, 0.152), (0.0, 0.125, 0.152), (0.0, 0.25, 0.152), (0.0, 0.375, 0.152), (0.0, 0.5, 0.152), (0.0, 0.625, 0.152), (0.0, 0.75, 0.152), (0.0, 0.875, 0.152), (-0.6654, 0.125, 0.152), (-0.6853, 0.25, 0.152), (-0.7051, 0.375, 0.152), (-0.725, 0.5, 0.152), (-0.7448, 0.625, 0.152), (-0.7646, 0.75, 0.152), (-0.7845, 0.875, 0.152), (-0.5525, 0.125, 0.152), (-0.569, 0.25, 0.152), (-0.5855, 0.375, 0.152), (-0.602, 0.5, 0.152), (-0.6185, 0.625, 0.152), (-0.6349, 0.75, 0.152), (-0.6514, 0.875, 0.152), (-0.3862, 0.125, 0.152), (-0.3977, 0.25, 0.152), (-0.4092, 0.375, 0.152), (-0.4207, 0.5, 0.152), (-0.4323, 0.625, 0.152), (-0.4438, 0.75, 0.152), (-0.4553, 0.875, 0.152), (-0.2198, 0.125, 0.152), (-0.2264, 0.25, 0.152), (-0.2329, 0.375, 0.152), (-0.2395, 0.5, 0.152), (-0.2461, 0.625, 0.152), (-0.2526, 0.75, 0.152), (-0.2592, 0.875, 0.152), (0.0, -0.09319, 0.152), (-0.8983, -0.09319, 0.152), (-0.7135, -0.09319, 0.152), (-0.5924, -0.09319, 0.152), (-0.4141, -0.09319, 0.152), (-0.2357, -0.09319, 0.152), (-0.5174, -1.142, 0.152), (-0.4553, 0.0, 0.152), (-0.5674, 1.116, 0.152), (-0.5887, -0.7864, 0.152), (-0.603, -0.5864, 0.152), (-0.578, -0.3864, 0.152), (-0.5511, -0.1864, 0.152), (-0.5662, -0.2864, 0.152), (-0.5937, -0.4864, 0.152), (-0.6104, -0.6869, 0.152), (-0.5645, -0.8932, 0.152), (-0.4693, 0.125, 0.152), (-0.4833, 0.25, 0.152), (-0.4973, 0.375, 0.152), (-0.5114, 0.5, 0.152), (-0.5254, 0.625, 0.152), (-0.5394, 0.75, 0.152), (-0.5534, 0.875, 0.152), (-0.5032, -0.09319, 0.152), (-0.335, -1.122, 0.152), (-0.294, 0.0, 0.152), (-0.3663, 1.111, 0.152), (-0.3801, -0.7864, 0.152), (-0.3893, -0.5864, 0.152), (-0.3732, -0.3864, 0.152), (-0.3558, -0.1864, 0.152), (-0.3655, -0.2864, 0.152), (-0.3833, -0.4864, 0.152), (-0.394, -0.6869, 0.152), (-0.3644, -0.8932, 0.152), (-0.303, 0.125, 0.152), (-0.312, 0.25, 0.152), (-0.3211, 0.375, 0.152), (-0.3301, 0.5, 0.152), (-0.3392, 0.625, 0.152), (-0.3482, 0.75, 0.152), (-0.3572, 0.875, 0.152), (-0.3249, -0.09319, 0.152), (-0.7331, 0.0, 0.152), (-0.847, 1.045, 0.152), (-0.9479, -0.7864, 0.152), (-0.9709, -0.5864, 0.152), (-0.9307, -0.3864, 0.152), (-0.8873, -0.1864, 0.152), (-0.9116, -0.2864, 0.152), (-0.956, -0.4864, 0.152), (-0.9828, -0.6869, 0.152), (-0.9089, -0.8932, 0.152), (-0.831, -1.087, 0.152), (-0.781, 0.125, 0.152), (-0.813, 0.25, 0.152), (-0.8387, 0.375, 0.152), (-0.8581, 0.5, 0.152), (-0.8743, 0.625, 0.152), (-0.8684, 0.75, 0.152), (-0.8656, 0.875, 0.152), (-0.8102, -0.09319, 0.152), (-0.129, -1.062, 0.152), (-0.1066, 0.0, 0.152), (-0.1329, 1.048, 0.152), (-0.1379, -0.7864, 0.152), (-0.1412, -0.5864, 0.152), (-0.1354, -0.3864, 0.152), (-0.1291, -0.1864, 0.152), (-0.1326, -0.2864, 0.152), (-0.139, -0.4864, 0.152), (-0.1429, -0.6869, 0.152), (-0.1322, -0.8932, 0.152), (-0.1099, 0.125, 0.152), (-0.1132, 0.25, 0.152), (-0.1165, 0.375, 0.152), (-0.1197, 0.5, 0.152), (-0.123, 0.625, 0.152), (-0.1263, 0.75, 0.152), (-0.1296, 0.875, 0.152), (-0.1178, -0.09319, 0.152), (-0.06167, -1.091, 0.152), (-0.05332, 0.0, 0.152), (-0.06643, 1.075, 0.152), (-0.06893, -0.7864, 0.152), (-0.07061, -0.5864, 0.152), (-0.06768, -0.3864, 0.152), (-0.06453, -0.1864, 0.152), (-0.06629, -0.2864, 0.152), (-0.06952, -0.4864, 0.152), (-0.07147, -0.6869, 0.152), (-0.0661, -0.8932, 0.152), (-0.05496, 0.125, 0.152), (-0.05659, 0.25, 0.152), (-0.05823, 0.375, 0.152), (-0.05987, 0.5, 0.152), (-0.06151, 0.625, 0.152), (-0.06315, 0.75, 0.152), (-0.06479, 0.875, 0.152), (-0.05892, -0.09319, 0.152)], [], [(208, 191, 1, 108), (207, 192, 5, 79), (200, 193, 10, 21), (199, 194, 11, 19), (198, 195, 12, 17), (197, 196, 13, 15), (195, 197, 15, 12), (194, 198, 17, 11), (193, 199, 19, 10), (190, 200, 21, 4), (162, 161, 32, 24), (154, 160, 31, 25), (155, 159, 30, 26), (156, 158, 29, 27), (158, 157, 28, 29), (159, 156, 27, 30), (160, 155, 26, 31), (161, 154, 25, 32), (169, 153, 23, 86), (170, 152, 22, 110), (24, 32, 65, 33), (114, 124, 64, 34), (133, 143, 63, 35), (25, 31, 62, 44), (117, 123, 61, 43), (136, 142, 60, 42), (26, 30, 59, 47), (118, 122, 58, 46), (137, 141, 57, 45), (27, 29, 56, 50), (119, 121, 55, 49), (138, 140, 54, 48), (29, 28, 53, 56), (121, 120, 52, 55), (140, 139, 51, 54), (30, 27, 50, 59), (122, 119, 49, 58), (141, 138, 48, 57), (31, 26, 47, 62), (123, 118, 46, 61), (142, 137, 45, 60), (32, 25, 44, 65), (124, 117, 43, 64), (143, 136, 42, 63), (86, 23, 41, 93), (131, 116, 40, 100), (150, 135, 39, 107), (110, 22, 38, 111), (132, 115, 37, 112), (151, 134, 36, 113), (134, 144, 101, 36), (144, 145, 102, 101), (145, 146, 103, 102), (146, 147, 104, 103), (147, 148, 105, 104), (148, 149, 106, 105), (149, 150, 107, 106), (115, 125, 94, 37), (125, 126, 95, 94), (126, 127, 96, 95), (127, 128, 97, 96), (128, 129, 98, 97), (129, 130, 99, 98), (130, 131, 100, 99), (22, 80, 87, 38), (80, 81, 88, 87), (81, 82, 89, 88), (82, 83, 90, 89), (83, 84, 91, 90), (84, 85, 92, 91), (85, 86, 93, 92), (152, 163, 80, 22), (163, 164, 81, 80), (164, 165, 82, 81), (165, 166, 83, 82), (166, 167, 84, 83), (167, 168, 85, 84), (168, 169, 86, 85), (191, 201, 73, 1), (201, 202, 74, 73), (202, 203, 75, 74), (203, 204, 76, 75), (204, 205, 77, 76), (205, 206, 78, 77), (206, 207, 79, 78), (139, 151, 113, 51), (120, 132, 112, 52), (28, 110, 111, 53), (157, 170, 110, 28), (196, 208, 108, 13), (53, 111, 132, 120), (92, 93, 131, 130), (91, 92, 130, 129), (90, 91, 129, 128), (89, 90, 128, 127), (88, 89, 127, 126), (87, 88, 126, 125), (38, 87, 125, 115), (111, 38, 115, 132), (93, 41, 116, 131), (65, 44, 117, 124), (62, 47, 118, 123), (59, 50, 119, 122), (56, 53, 120, 121), (50, 56, 121, 119), (47, 59, 122, 118), (44, 62, 123, 117), (33, 65, 124, 114), (52, 112, 151, 139), (99, 100, 150, 149), (98, 99, 149, 148), (97, 98, 148, 147), (96, 97, 147, 146), (95, 96, 146, 145), (94, 95, 145, 144), (37, 94, 144, 134), (112, 37, 134, 151), (100, 40, 135, 150), (64, 43, 136, 143), (61, 46, 137, 142), (58, 49, 138, 141), (55, 52, 139, 140), (49, 55, 140, 138), (46, 58, 141, 137), (43, 61, 142, 136), (34, 64, 143, 133), (6, 109, 170, 157), (67, 66, 169, 168), (68, 67, 168, 167), (69, 68, 167, 166), (70, 69, 166, 165), (71, 70, 165, 164), (72, 71, 164, 163), (3, 72, 163, 152), (109, 3, 152, 170), (66, 2, 153, 169), (20, 9, 154, 161), (18, 8, 155, 160), (16, 7, 156, 159), (14, 6, 157, 158), (7, 14, 158, 156), (8, 16, 159, 155), (9, 18, 160, 154), (0, 20, 161, 162), (51, 113, 189, 177), (106, 107, 188, 187), (105, 106, 187, 186), (104, 105, 186, 185), (103, 104, 185, 184), (102, 103, 184, 183), (101, 102, 183, 182), (36, 101, 182, 172), (35, 63, 181, 171), (42, 60, 180, 174), (45, 57, 179, 175), (48, 54, 178, 176), (54, 51, 177, 178), (57, 48, 176, 179), (60, 45, 175, 180), (63, 42, 174, 181), (107, 39, 173, 188), (113, 36, 172, 189), (177, 189, 208, 196), (187, 188, 207, 206), (186, 187, 206, 205), (185, 186, 205, 204), (184, 185, 204, 203), (183, 184, 203, 202), (182, 183, 202, 201), (172, 182, 201, 191), (171, 181, 200, 190), (174, 180, 199, 193), (175, 179, 198, 194), (176, 178, 197, 195), (178, 177, 196, 197), (179, 176, 195, 198), (180, 175, 194, 199), (181, 174, 193, 200), (188, 173, 192, 207), (189, 172, 191, 208), (417, 317, 210, 400), (416, 288, 214, 401), (409, 230, 219, 402), (408, 228, 220, 403), (407, 226, 221, 404), (406, 224, 222, 405), (404, 221, 224, 406), (403, 220, 226, 407), (402, 219, 228, 408), (399, 213, 230, 409), (371, 233, 241, 370), (363, 234, 240, 369), (364, 235, 239, 368), (365, 236, 238, 367), (367, 238, 237, 366), (368, 239, 236, 365), (369, 240, 235, 364), (370, 241, 234, 363), (378, 295, 232, 362), (379, 319, 231, 361), (233, 242, 274, 241), (323, 243, 273, 333), (342, 244, 272, 352), (234, 253, 271, 240), (326, 252, 270, 332), (345, 251, 269, 351), (235, 256, 268, 239), (327, 255, 267, 331), (346, 254, 266, 350), (236, 259, 265, 238), (328, 258, 264, 330), (347, 257, 263, 349), (238, 265, 262, 237), (330, 264, 261, 329), (349, 263, 260, 348), (239, 268, 259, 236), (331, 267, 258, 328), (350, 266, 257, 347), (240, 271, 256, 235), (332, 270, 255, 327), (351, 269, 254, 346), (241, 274, 253, 234), (333, 273, 252, 326), (352, 272, 251, 345), (295, 302, 250, 232), (340, 309, 249, 325), (359, 316, 248, 344), (319, 320, 247, 231), (341, 321, 246, 324), (360, 322, 245, 343), (343, 245, 310, 353), (353, 310, 311, 354), (354, 311, 312, 355), (355, 312, 313, 356), (356, 313, 314, 357), (357, 314, 315, 358), (358, 315, 316, 359), (324, 246, 303, 334), (334, 303, 304, 335), (335, 304, 305, 336), (336, 305, 306, 337), (337, 306, 307, 338), (338, 307, 308, 339), (339, 308, 309, 340), (231, 247, 296, 289), (289, 296, 297, 290), (290, 297, 298, 291), (291, 298, 299, 292), (292, 299, 300, 293), (293, 300, 301, 294), (294, 301, 302, 295), (361, 231, 289, 372), (372, 289, 290, 373), (373, 290, 291, 374), (374, 291, 292, 375), (375, 292, 293, 376), (376, 293, 294, 377), (377, 294, 295, 378), (400, 210, 282, 410), (410, 282, 283, 411), (411, 283, 284, 412), (412, 284, 285, 413), (413, 285, 286, 414), (414, 286, 287, 415), (415, 287, 288, 416), (348, 260, 322, 360), (329, 261, 321, 341), (237, 262, 320, 319), (366, 237, 319, 379), (405, 222, 317, 417), (262, 329, 341, 320), (301, 339, 340, 302), (300, 338, 339, 301), (299, 337, 338, 300), (298, 336, 337, 299), (297, 335, 336, 298), (296, 334, 335, 297), (247, 324, 334, 296), (320, 341, 324, 247), (302, 340, 325, 250), (274, 333, 326, 253), (271, 332, 327, 256), (268, 331, 328, 259), (265, 330, 329, 262), (259, 328, 330, 265), (256, 327, 331, 268), (253, 326, 332, 271), (242, 323, 333, 274), (261, 348, 360, 321), (308, 358, 359, 309), (307, 357, 358, 308), (306, 356, 357, 307), (305, 355, 356, 306), (304, 354, 355, 305), (303, 353, 354, 304), (246, 343, 353, 303), (321, 360, 343, 246), (309, 359, 344, 249), (273, 352, 345, 252), (270, 351, 346, 255), (267, 350, 347, 258), (264, 349, 348, 261), (258, 347, 349, 264), (255, 346, 350, 267), (252, 345, 351, 270), (243, 342, 352, 273), (215, 366, 379, 318), (276, 377, 378, 275), (277, 376, 377, 276), (278, 375, 376, 277), (279, 374, 375, 278), (280, 373, 374, 279), (281, 372, 373, 280), (212, 361, 372, 281), (318, 379, 361, 212), (275, 378, 362, 211), (229, 370, 363, 218), (227, 369, 364, 217), (225, 368, 365, 216), (223, 367, 366, 215), (216, 365, 367, 223), (217, 364, 368, 225), (218, 363, 369, 227), (209, 371, 370, 229), (260, 386, 398, 322), (315, 396, 397, 316), (314, 395, 396, 315), (313, 394, 395, 314), (312, 393, 394, 313), (311, 392, 393, 312), (310, 391, 392, 311), (245, 381, 391, 310), (244, 380, 390, 272), (251, 383, 389, 269), (254, 384, 388, 266), (257, 385, 387, 263), (263, 387, 386, 260), (266, 388, 385, 257), (269, 389, 384, 254), (272, 390, 383, 251), (316, 397, 382, 248), (322, 398, 381, 245), (386, 405, 417, 398), (396, 415, 416, 397), (395, 414, 415, 396), (394, 413, 414, 395), (393, 412, 413, 394), (392, 411, 412, 393), (391, 410, 411, 392), (381, 400, 410, 391), (380, 399, 409, 390), (383, 402, 408, 389), (384, 403, 407, 388), (385, 404, 406, 387), (387, 406, 405, 386), (388, 407, 404, 385), (389, 408, 403, 384), (390, 409, 402, 383), (397, 416, 401, 382), (398, 417, 400, 381), (75, 76, 285, 284), (15, 13, 222, 224), (4, 21, 230, 213), (68, 69, 278, 277), (13, 108, 317, 222), (109, 6, 215, 318), (7, 16, 225, 216), (135, 40, 249, 344), (20, 0, 209, 229), (24, 33, 242, 233), (76, 77, 286, 285), (3, 109, 318, 212), (14, 7, 216, 223), (69, 70, 279, 278), (11, 17, 226, 220), (116, 41, 250, 325), (114, 34, 243, 323), (77, 78, 287, 286), (16, 8, 217, 225), (70, 71, 280, 279), (108, 1, 210, 317), (78, 79, 288, 287), (133, 35, 244, 342), (41, 23, 232, 250), (71, 72, 281, 280), (18, 9, 218, 227), (8, 18, 227, 217), (153, 2, 211, 362), (171, 190, 399, 380), (35, 171, 380, 244), (33, 114, 323, 242), (34, 133, 342, 243), (162, 24, 233, 371), (21, 10, 219, 230), (1, 73, 282, 210), (10, 19, 228, 219), (190, 4, 213, 399), (2, 66, 275, 211), (23, 153, 362, 232), (6, 14, 223, 215), (19, 11, 220, 228), (73, 74, 283, 282), (72, 3, 212, 281), (66, 67, 276, 275), (5, 192, 401, 214), (192, 173, 382, 401), (40, 116, 325, 249), (39, 135, 344, 248), (12, 15, 224, 221), (74, 75, 284, 283), (17, 12, 221, 226), (0, 162, 371, 209), (9, 20, 229, 218), (79, 5, 214, 288), (67, 68, 277, 276), (173, 39, 248, 382)])
me_plane.polygons.foreach_set('use_smooth', [True] * 416)
_uv = me_plane.uv_layers.new(name='UVMap')
_uv.uv.foreach_set('vector', [0.2146, 0.5986, 0.2155, 0.5766, 0.2229, 0.5766, 0.2229, 0.5986, 0.2142, 0.3701, 0.214, 0.3228, 0.2233, 0.3218, 0.2232, 0.3701, 0.2134, 0.7874, 0.213, 0.7622, 0.2226, 0.7623, 0.2226, 0.7875, 0.2127, 0.7387, 0.2128, 0.715, 0.2227, 0.7151, 0.2226, 0.7388, 0.213, 0.6914, 0.2133, 0.6678, 0.2227, 0.6678, 0.2227, 0.6914, 0.2135, 0.6442, 0.2138, 0.6206, 0.2228, 0.6206, 0.2228, 0.6442, 0.2133, 0.6678, 0.2135, 0.6442, 0.2228, 0.6442, 0.2227, 0.6678, 0.2128, 0.715, 0.213, 0.6914, 0.2227, 0.6914, 0.2227, 0.7151, 0.213, 0.7622, 0.2127, 0.7387, 0.2226, 0.7388, 0.2226, 0.7623, 0.2139, 0.8341, 0.2134, 0.7874, 0.2226, 0.7875, 0.2233, 0.8355, 0.1067, 0.8328, 0.09596, 0.7869, 0.1111, 0.787, 0.1201, 0.8404, 0.09057, 0.7617, 0.08575, 0.7382, 0.1021, 0.7382, 0.1063, 0.7617, 0.08744, 0.7145, 0.08955, 0.6909, 0.1055, 0.6909, 0.1036, 0.7145, 0.09311, 0.6673, 0.09581, 0.6437, 0.111, 0.6437, 0.1086, 0.6673, 0.09581, 0.6437, 0.09922, 0.6201, 0.114, 0.6202, 0.111, 0.6437, 0.08955, 0.6909, 0.09311, 0.6673, 0.1086, 0.6673, 0.1055, 0.6909, 0.08575, 0.7382, 0.08744, 0.7145, 0.1036, 0.7145, 0.1021, 0.7382, 0.09596, 0.7869, 0.09057, 0.7617, 0.1063, 0.7617, 0.1111, 0.787, 0.1026, 0.3696, 0.1053, 0.3294, 0.1112, 0.3227, 0.1139, 0.3696, 0.11, 0.5981, 0.1208, 0.5762, 0.133, 0.5762, 0.1235, 0.5982, 0.1201, 0.8404, 0.1111, 0.787, 0.13, 0.7871, 0.1381, 0.8458, 0.1504, 0.8458, 0.1439, 0.7871, 0.1579, 0.7872, 0.1627, 0.8459, 0.1758, 0.8413, 0.1718, 0.7872, 0.1857, 0.7873, 0.1889, 0.8366, 0.1063, 0.7617, 0.1021, 0.7382, 0.1225, 0.7383, 0.1261, 0.7618, 0.1406, 0.7619, 0.1376, 0.7384, 0.1527, 0.7385, 0.1551, 0.762, 0.1697, 0.762, 0.1677, 0.7385, 0.1828, 0.7386, 0.1842, 0.7621, 0.1036, 0.7145, 0.1055, 0.6909, 0.1254, 0.691, 0.1238, 0.7146, 0.1387, 0.7147, 0.14, 0.6911, 0.1547, 0.6911, 0.1536, 0.7147, 0.1684, 0.7148, 0.1693, 0.6912, 0.184, 0.6913, 0.1833, 0.7149, 0.1086, 0.6673, 0.111, 0.6437, 0.1299, 0.6438, 0.128, 0.6674, 0.1422, 0.6675, 0.1439, 0.6439, 0.1579, 0.6439, 0.1565, 0.6675, 0.1708, 0.6676, 0.1719, 0.644, 0.1858, 0.6441, 0.185, 0.6677, 0.111, 0.6437, 0.114, 0.6202, 0.1324, 0.6202, 0.1299, 0.6438, 0.1439, 0.6439, 0.1461, 0.6203, 0.1597, 0.6204, 0.1579, 0.6439, 0.1719, 0.644, 0.1733, 0.6204, 0.1869, 0.6205, 0.1858, 0.6441, 0.1055, 0.6909, 0.1086, 0.6673, 0.128, 0.6674, 0.1254, 0.691, 0.14, 0.6911, 0.1422, 0.6675, 0.1565, 0.6675, 0.1547, 0.6911, 0.1693, 0.6912, 0.1708, 0.6676, 0.185, 0.6677, 0.184, 0.6913, 0.1021, 0.7382, 0.1036, 0.7145, 0.1238, 0.7146, 0.1225, 0.7383, 0.1376, 0.7384, 0.1387, 0.7147, 0.1536, 0.7147, 0.1527, 0.7385, 0.1677, 0.7385, 0.1684, 0.7148, 0.1833, 0.7149, 0.1828, 0.7386, 0.1111, 0.787, 0.1063, 0.7617, 0.1261, 0.7618, 0.13, 0.7871, 0.1439, 0.7871, 0.1406, 0.7619, 0.1551, 0.762, 0.1579, 0.7872, 0.1718, 0.7872, 0.1697, 0.762, 0.1842, 0.7621, 0.1857, 0.7873, 0.1139, 0.3696, 0.1112, 0.3227, 0.1303, 0.3147, 0.1325, 0.3697, 0.1461, 0.3698, 0.1443, 0.3128, 0.1583, 0.3108, 0.1598, 0.3698, 0.1734, 0.3699, 0.1723, 0.3143, 0.1863, 0.3177, 0.1871, 0.3699, 0.1235, 0.5982, 0.133, 0.5762, 0.1482, 0.5763, 0.1403, 0.5983, 0.1528, 0.5983, 0.1595, 0.5764, 0.1707, 0.5764, 0.1652, 0.5984, 0.1776, 0.5984, 0.1819, 0.5765, 0.1932, 0.5765, 0.19, 0.5985, 0.1819, 0.5765, 0.1807, 0.5469, 0.1923, 0.547, 0.1932, 0.5765, 0.1807, 0.5469, 0.1795, 0.5174, 0.1914, 0.5175, 0.1923, 0.547, 0.1795, 0.5174, 0.1783, 0.4879, 0.1906, 0.488, 0.1914, 0.5175, 0.1783, 0.4879, 0.1771, 0.4584, 0.1897, 0.4585, 0.1906, 0.488, 0.1771, 0.4584, 0.1759, 0.4289, 0.1888, 0.429, 0.1897, 0.4585, 0.1759, 0.4289, 0.1747, 0.3994, 0.188, 0.3994, 0.1888, 0.429, 0.1747, 0.3994, 0.1734, 0.3699, 0.1871, 0.3699, 0.188, 0.3994, 0.1595, 0.5764, 0.1576, 0.5468, 0.1691, 0.5469, 0.1707, 0.5764, 0.1576, 0.5468, 0.1557, 0.5173, 0.1676, 0.5174, 0.1691, 0.5469, 0.1557, 0.5173, 0.1537, 0.4878, 0.166, 0.4879, 0.1676, 0.5174, 0.1537, 0.4878, 0.1518, 0.4583, 0.1645, 0.4584, 0.166, 0.4879, 0.1518, 0.4583, 0.1499, 0.4288, 0.1629, 0.4288, 0.1645, 0.4584, 0.1499, 0.4288, 0.148, 0.3993, 0.1613, 0.3993, 0.1629, 0.4288, 0.148, 0.3993, 0.1461, 0.3698, 0.1598, 0.3698, 0.1613, 0.3993, 0.133, 0.5762, 0.1302, 0.5467, 0.146, 0.5468, 0.1482, 0.5763, 0.1302, 0.5467, 0.1275, 0.5172, 0.1437, 0.5173, 0.146, 0.5468, 0.1275, 0.5172, 0.1248, 0.4877, 0.1415, 0.4878, 0.1437, 0.5173, 0.1248, 0.4877, 0.1221, 0.4582, 0.1392, 0.4582, 0.1415, 0.4878, 0.1221, 0.4582, 0.1194, 0.4286, 0.137, 0.4287, 0.1392, 0.4582, 0.1194, 0.4286, 0.1166, 0.3991, 0.1347, 0.3992, 0.137, 0.4287, 0.1166, 0.3991, 0.1139, 0.3696, 0.1325, 0.3697, 0.1347, 0.3992, 0.1208, 0.5762, 0.1141, 0.5466, 0.1302, 0.5467, 0.133, 0.5762, 0.1141, 0.5466, 0.1097, 0.5171, 0.1275, 0.5172, 0.1302, 0.5467, 0.1097, 0.5171, 0.1062, 0.4876, 0.1248, 0.4877, 0.1275, 0.5172, 0.1062, 0.4876, 0.1035, 0.4581, 0.1221, 0.4582, 0.1248, 0.4877, 0.1035, 0.4581, 0.1013, 0.4286, 0.1194, 0.4286, 0.1221, 0.4582, 0.1013, 0.4286, 0.1022, 0.3991, 0.1166, 0.3991, 0.1194, 0.4286, 0.1022, 0.3991, 0.1026, 0.3696, 0.1139, 0.3696, 0.1166, 0.3991, 0.2155, 0.5766, 0.2153, 0.5471, 0.2229, 0.5471, 0.2229, 0.5766, 0.2153, 0.5471, 0.2151, 0.5176, 0.223, 0.5176, 0.2229, 0.5471, 0.2151, 0.5176, 0.2149, 0.4881, 0.223, 0.4881, 0.223, 0.5176, 0.2149, 0.4881, 0.2147, 0.4586, 0.2231, 0.4586, 0.223, 0.4881, 0.2147, 0.4586, 0.2145, 0.4291, 0.2231, 0.4291, 0.2231, 0.4586, 0.2145, 0.4291, 0.2144, 0.3996, 0.2232, 0.3996, 0.2231, 0.4291, 0.2144, 0.3996, 0.2142, 0.3701, 0.2232, 0.3701, 0.2232, 0.3996, 0.1733, 0.6204, 0.1776, 0.5984, 0.19, 0.5985, 0.1869, 0.6205, 0.1461, 0.6203, 0.1528, 0.5983, 0.1652, 0.5984, 0.1597, 0.6204, 0.114, 0.6202, 0.1235, 0.5982, 0.1403, 0.5983, 0.1324, 0.6202, 0.09922, 0.6201, 0.11, 0.5981, 0.1235, 0.5982, 0.114, 0.6202, 0.2138, 0.6206, 0.2146, 0.5986, 0.2229, 0.5986, 0.2228, 0.6206, 0.1324, 0.6202, 0.1403, 0.5983, 0.1528, 0.5983, 0.1461, 0.6203, 0.1347, 0.3992, 0.1325, 0.3697, 0.1461, 0.3698, 0.148, 0.3993, 0.137, 0.4287, 0.1347, 0.3992, 0.148, 0.3993, 0.1499, 0.4288, 0.1392, 0.4582, 0.137, 0.4287, 0.1499, 0.4288, 0.1518, 0.4583, 0.1415, 0.4878, 0.1392, 0.4582, 0.1518, 0.4583, 0.1537, 0.4878, 0.1437, 0.5173, 0.1415, 0.4878, 0.1537, 0.4878, 0.1557, 0.5173, 0.146, 0.5468, 0.1437, 0.5173, 0.1557, 0.5173, 0.1576, 0.5468, 0.1482, 0.5763, 0.146, 0.5468, 0.1576, 0.5468, 0.1595, 0.5764, 0.1403, 0.5983, 0.1482, 0.5763, 0.1595, 0.5764, 0.1528, 0.5983, 0.1325, 0.3697, 0.1303, 0.3147, 0.1443, 0.3128, 0.1461, 0.3698, 0.13, 0.7871, 0.1261, 0.7618, 0.1406, 0.7619, 0.1439, 0.7871, 0.1225, 0.7383, 0.1238, 0.7146, 0.1387, 0.7147, 0.1376, 0.7384, 0.1254, 0.691, 0.128, 0.6674, 0.1422, 0.6675, 0.14, 0.6911, 0.1299, 0.6438, 0.1324, 0.6202, 0.1461, 0.6203, 0.1439, 0.6439, 0.128, 0.6674, 0.1299, 0.6438, 0.1439, 0.6439, 0.1422, 0.6675, 0.1238, 0.7146, 0.1254, 0.691, 0.14, 0.6911, 0.1387, 0.7147, 0.1261, 0.7618, 0.1225, 0.7383, 0.1376, 0.7384, 0.1406, 0.7619, 0.1381, 0.8458, 0.13, 0.7871, 0.1439, 0.7871, 0.1504, 0.8458, 0.1597, 0.6204, 0.1652, 0.5984, 0.1776, 0.5984, 0.1733, 0.6204, 0.1613, 0.3993, 0.1598, 0.3698, 0.1734, 0.3699, 0.1747, 0.3994, 0.1629, 0.4288, 0.1613, 0.3993, 0.1747, 0.3994, 0.1759, 0.4289, 0.1645, 0.4584, 0.1629, 0.4288, 0.1759, 0.4289, 0.1771, 0.4584, 0.166, 0.4879, 0.1645, 0.4584, 0.1771, 0.4584, 0.1783, 0.4879, 0.1676, 0.5174, 0.166, 0.4879, 0.1783, 0.4879, 0.1795, 0.5174, 0.1691, 0.5469, 0.1676, 0.5174, 0.1795, 0.5174, 0.1807, 0.5469, 0.1707, 0.5764, 0.1691, 0.5469, 0.1807, 0.5469, 0.1819, 0.5765, 0.1652, 0.5984, 0.1707, 0.5764, 0.1819, 0.5765, 0.1776, 0.5984, 0.1598, 0.3698, 0.1583, 0.3108, 0.1723, 0.3143, 0.1734, 0.3699, 0.1579, 0.7872, 0.1551, 0.762, 0.1697, 0.762, 0.1718, 0.7872, 0.1527, 0.7385, 0.1536, 0.7147, 0.1684, 0.7148, 0.1677, 0.7385, 0.1547, 0.6911, 0.1565, 0.6675, 0.1708, 0.6676, 0.1693, 0.6912, 0.1579, 0.6439, 0.1597, 0.6204, 0.1733, 0.6204, 0.1719, 0.644, 0.1565, 0.6675, 0.1579, 0.6439, 0.1719, 0.644, 0.1708, 0.6676, 0.1536, 0.7147, 0.1547, 0.6911, 0.1693, 0.6912, 0.1684, 0.7148, 0.1551, 0.762, 0.1527, 0.7385, 0.1677, 0.7385, 0.1697, 0.762, 0.1627, 0.8459, 0.1579, 0.7872, 0.1718, 0.7872, 0.1758, 0.8413, 0.08672, 0.62, 0.09772, 0.5981, 0.11, 0.5981, 0.09922, 0.6201, 0.09074, 0.399, 0.09367, 0.3695, 0.1026, 0.3696, 0.1022, 0.3991, 0.0886, 0.4285, 0.09074, 0.399, 0.1022, 0.3991, 0.1013, 0.4286, 0.08883, 0.458, 0.0886, 0.4285, 0.1013, 0.4286, 0.1035, 0.4581, 0.09144, 0.4875, 0.08883, 0.458, 0.1035, 0.4581, 0.1062, 0.4876, 0.09562, 0.5171, 0.09144, 0.4875, 0.1062, 0.4876, 0.1097, 0.5171, 0.1014, 0.5466, 0.09562, 0.5171, 0.1097, 0.5171, 0.1141, 0.5466, 0.1111, 0.5761, 0.1014, 0.5466, 0.1141, 0.5466, 0.1208, 0.5762, 0.09772, 0.5981, 0.1111, 0.5761, 0.1208, 0.5762, 0.11, 0.5981, 0.09367, 0.3695, 0.1006, 0.3347, 0.1053, 0.3294, 0.1026, 0.3696, 0.08634, 0.7869, 0.08043, 0.7616, 0.09057, 0.7617, 0.09596, 0.7869, 0.07594, 0.7381, 0.07384, 0.7144, 0.08744, 0.7145, 0.08575, 0.7382, 0.07457, 0.6908, 0.07767, 0.6672, 0.09311, 0.6673, 0.08955, 0.6909, 0.08141, 0.6436, 0.08672, 0.62, 0.09922, 0.6201, 0.09581, 0.6437, 0.07767, 0.6672, 0.08141, 0.6436, 0.09581, 0.6437, 0.09311, 0.6673, 0.07384, 0.7144, 0.07457, 0.6908, 0.08955, 0.6909, 0.08744, 0.7145, 0.08043, 0.7616, 0.07594, 0.7381, 0.08575, 0.7382, 0.09057, 0.7617, 0.09696, 0.8269, 0.08634, 0.7869, 0.09596, 0.7869, 0.1067, 0.8328, 0.1869, 0.6205, 0.19, 0.5985, 0.2064, 0.5986, 0.2048, 0.6206, 0.188, 0.3994, 0.1871, 0.3699, 0.2052, 0.37, 0.2056, 0.3995, 0.1888, 0.429, 0.188, 0.3994, 0.2056, 0.3995, 0.206, 0.429, 0.1897, 0.4585, 0.1888, 0.429, 0.206, 0.429, 0.2064, 0.4585, 0.1906, 0.488, 0.1897, 0.4585, 0.2064, 0.4585, 0.2068, 0.488, 0.1914, 0.5175, 0.1906, 0.488, 0.2068, 0.488, 0.2072, 0.5176, 0.1923, 0.547, 0.1914, 0.5175, 0.2072, 0.5176, 0.2076, 0.5471, 0.1932, 0.5765, 0.1923, 0.547, 0.2076, 0.5471, 0.208, 0.5766, 0.1889, 0.8366, 0.1857, 0.7873, 0.2041, 0.7874, 0.2045, 0.8273, 0.1842, 0.7621, 0.1828, 0.7386, 0.2027, 0.7387, 0.2034, 0.7622, 0.1833, 0.7149, 0.184, 0.6913, 0.2033, 0.6914, 0.203, 0.715, 0.185, 0.6677, 0.1858, 0.6441, 0.2043, 0.6442, 0.2039, 0.6678, 0.1858, 0.6441, 0.1869, 0.6205, 0.2048, 0.6206, 0.2043, 0.6442, 0.184, 0.6913, 0.185, 0.6677, 0.2039, 0.6678, 0.2033, 0.6914, 0.1828, 0.7386, 0.1833, 0.7149, 0.203, 0.715, 0.2027, 0.7387, 0.1857, 0.7873, 0.1842, 0.7621, 0.2034, 0.7622, 0.2041, 0.7874, 0.1871, 0.3699, 0.1863, 0.3177, 0.2048, 0.3291, 0.2052, 0.37, 0.19, 0.5985, 0.1932, 0.5765, 0.208, 0.5766, 0.2064, 0.5986, 0.2048, 0.6206, 0.2064, 0.5986, 0.2146, 0.5986, 0.2138, 0.6206, 0.2056, 0.3995, 0.2052, 0.37, 0.2142, 0.3701, 0.2144, 0.3996, 0.206, 0.429, 0.2056, 0.3995, 0.2144, 0.3996, 0.2145, 0.4291, 0.2064, 0.4585, 0.206, 0.429, 0.2145, 0.4291, 0.2147, 0.4586, 0.2068, 0.488, 0.2064, 0.4585, 0.2147, 0.4586, 0.2149, 0.4881, 0.2072, 0.5176, 0.2068, 0.488, 0.2149, 0.4881, 0.2151, 0.5176, 0.2076, 0.5471, 0.2072, 0.5176, 0.2151, 0.5176, 0.2153, 0.5471, 0.208, 0.5766, 0.2076, 0.5471, 0.2153, 0.5471, 0.2155, 0.5766, 0.2045, 0.8273, 0.2041, 0.7874, 0.2134, 0.7874, 0.2139, 0.8341, 0.2034, 0.7622, 0.2027, 0.7387, 0.2127, 0.7387, 0.213, 0.7622, 0.203, 0.715, 0.2033, 0.6914, 0.213, 0.6914, 0.2128, 0.715, 0.2039, 0.6678, 0.2043, 0.6442, 0.2135, 0.6442, 0.2133, 0.6678, 0.2043, 0.6442, 0.2048, 0.6206, 0.2138, 0.6206, 0.2135, 0.6442, 0.2033, 0.6914, 0.2039, 0.6678, 0.2133, 0.6678, 0.213, 0.6914, 0.2027, 0.7387, 0.203, 0.715, 0.2128, 0.715, 0.2127, 0.7387, 0.2041, 0.7874, 0.2034, 0.7622, 0.213, 0.7622, 0.2134, 0.7874, 0.2052, 0.37, 0.2048, 0.3291, 0.214, 0.3228, 0.2142, 0.3701, 0.2064, 0.5986, 0.208, 0.5766, 0.2155, 0.5766, 0.2146, 0.5986, 0.3641, 0.5581, 0.3723, 0.5581, 0.3723, 0.5801, 0.3649, 0.5801, 0.3636, 0.7867, 0.3726, 0.7866, 0.3727, 0.8349, 0.3635, 0.8339, 0.3628, 0.3693, 0.372, 0.3693, 0.372, 0.3945, 0.3624, 0.3945, 0.3621, 0.418, 0.3721, 0.418, 0.3721, 0.4417, 0.3623, 0.4417, 0.3625, 0.4653, 0.3721, 0.4653, 0.3722, 0.4889, 0.3628, 0.4889, 0.363, 0.5125, 0.3722, 0.5125, 0.3723, 0.5361, 0.3633, 0.5361, 0.3628, 0.4889, 0.3722, 0.4889, 0.3722, 0.5125, 0.363, 0.5125, 0.3623, 0.4417, 0.3721, 0.4417, 0.3721, 0.4653, 0.3625, 0.4653, 0.3624, 0.3945, 0.372, 0.3945, 0.3721, 0.418, 0.3621, 0.418, 0.3633, 0.3227, 0.3727, 0.3213, 0.372, 0.3693, 0.3628, 0.3693, 0.2562, 0.3239, 0.2695, 0.3164, 0.2605, 0.3698, 0.2454, 0.3698, 0.24, 0.3951, 0.2558, 0.395, 0.2515, 0.4185, 0.2352, 0.4186, 0.2369, 0.4423, 0.253, 0.4422, 0.2549, 0.4658, 0.239, 0.4659, 0.2426, 0.4895, 0.258, 0.4894, 0.2604, 0.513, 0.2452, 0.5131, 0.2452, 0.5131, 0.2604, 0.513, 0.2634, 0.5366, 0.2487, 0.5367, 0.239, 0.4659, 0.2549, 0.4658, 0.258, 0.4894, 0.2426, 0.4895, 0.2352, 0.4186, 0.2515, 0.4185, 0.253, 0.4422, 0.2369, 0.4423, 0.2454, 0.3698, 0.2605, 0.3698, 0.2558, 0.395, 0.24, 0.3951, 0.2521, 0.7872, 0.2634, 0.7871, 0.2607, 0.8341, 0.2547, 0.8274, 0.2594, 0.5586, 0.2729, 0.5585, 0.2824, 0.5805, 0.2702, 0.5806, 0.2695, 0.3164, 0.2875, 0.311, 0.2794, 0.3697, 0.2605, 0.3698, 0.2998, 0.3109, 0.3121, 0.3108, 0.3073, 0.3696, 0.2934, 0.3696, 0.3252, 0.3155, 0.3384, 0.3201, 0.3352, 0.3694, 0.3212, 0.3695, 0.2558, 0.395, 0.2755, 0.3949, 0.272, 0.4184, 0.2515, 0.4185, 0.29, 0.3948, 0.3046, 0.3948, 0.3021, 0.4183, 0.2871, 0.4183, 0.3191, 0.3947, 0.3336, 0.3946, 0.3323, 0.4181, 0.3172, 0.4182, 0.253, 0.4422, 0.2732, 0.4421, 0.2748, 0.4657, 0.2549, 0.4658, 0.2881, 0.4421, 0.303, 0.442, 0.3041, 0.4656, 0.2894, 0.4657, 0.3179, 0.4419, 0.3328, 0.4419, 0.3334, 0.4655, 0.3188, 0.4655, 0.258, 0.4894, 0.2774, 0.4893, 0.2794, 0.5129, 0.2604, 0.513, 0.2917, 0.4893, 0.3059, 0.4892, 0.3073, 0.5128, 0.2934, 0.5128, 0.3202, 0.4891, 0.3345, 0.4891, 0.3353, 0.5127, 0.3213, 0.5127, 0.2604, 0.513, 0.2794, 0.5129, 0.2819, 0.5365, 0.2634, 0.5366, 0.2934, 0.5128, 0.3073, 0.5128, 0.3091, 0.5364, 0.2955, 0.5364, 0.3213, 0.5127, 0.3353, 0.5127, 0.3363, 0.5363, 0.3227, 0.5363, 0.2549, 0.4658, 0.2748, 0.4657, 0.2774, 0.4893, 0.258, 0.4894, 0.2894, 0.4657, 0.3041, 0.4656, 0.3059, 0.4892, 0.2917, 0.4893, 0.3188, 0.4655, 0.3334, 0.4655, 0.3345, 0.4891, 0.3202, 0.4891, 0.2515, 0.4185, 0.272, 0.4184, 0.2732, 0.4421, 0.253, 0.4422, 0.2871, 0.4183, 0.3021, 0.4183, 0.303, 0.442, 0.2881, 0.4421, 0.3172, 0.4182, 0.3323, 0.4181, 0.3328, 0.4419, 0.3179, 0.4419, 0.2605, 0.3698, 0.2794, 0.3697, 0.2755, 0.3949, 0.2558, 0.395, 0.2934, 0.3696, 0.3073, 0.3696, 0.3046, 0.3948, 0.29, 0.3948, 0.3212, 0.3695, 0.3352, 0.3694, 0.3336, 0.3946, 0.3191, 0.3947, 0.2634, 0.7871, 0.2819, 0.787, 0.2797, 0.842, 0.2607, 0.8341, 0.2956, 0.787, 0.3092, 0.7869, 0.3077, 0.8459, 0.2937, 0.8439, 0.3229, 0.7869, 0.3365, 0.7868, 0.3357, 0.8391, 0.3217, 0.8425, 0.2729, 0.5585, 0.2898, 0.5585, 0.2977, 0.5804, 0.2824, 0.5805, 0.3022, 0.5584, 0.3146, 0.5584, 0.3201, 0.5803, 0.3089, 0.5804, 0.327, 0.5583, 0.3395, 0.5582, 0.3426, 0.5802, 0.3314, 0.5803, 0.3314, 0.5803, 0.3426, 0.5802, 0.3417, 0.6097, 0.3302, 0.6098, 0.3302, 0.6098, 0.3417, 0.6097, 0.3409, 0.6393, 0.3289, 0.6393, 0.3289, 0.6393, 0.3409, 0.6393, 0.34, 0.6688, 0.3277, 0.6688, 0.3277, 0.6688, 0.34, 0.6688, 0.3391, 0.6983, 0.3265, 0.6983, 0.3265, 0.6983, 0.3391, 0.6983, 0.3383, 0.7278, 0.3253, 0.7278, 0.3253, 0.7278, 0.3383, 0.7278, 0.3374, 0.7573, 0.3241, 0.7574, 0.3241, 0.7574, 0.3374, 0.7573, 0.3365, 0.7868, 0.3229, 0.7869, 0.3089, 0.5804, 0.3201, 0.5803, 0.3186, 0.6098, 0.307, 0.6099, 0.307, 0.6099, 0.3186, 0.6098, 0.317, 0.6394, 0.3051, 0.6394, 0.3051, 0.6394, 0.317, 0.6394, 0.3155, 0.6689, 0.3032, 0.6689, 0.3032, 0.6689, 0.3155, 0.6689, 0.3139, 0.6984, 0.3013, 0.6984, 0.3013, 0.6984, 0.3139, 0.6984, 0.3123, 0.7279, 0.2994, 0.728, 0.2994, 0.728, 0.3123, 0.7279, 0.3108, 0.7574, 0.2975, 0.7575, 0.2975, 0.7575, 0.3108, 0.7574, 0.3092, 0.7869, 0.2956, 0.787, 0.2824, 0.5805, 0.2977, 0.5804, 0.2954, 0.6099, 0.2797, 0.61, 0.2797, 0.61, 0.2954, 0.6099, 0.2932, 0.6395, 0.277, 0.6395, 0.277, 0.6395, 0.2932, 0.6395, 0.2909, 0.669, 0.2742, 0.6691, 0.2742, 0.6691, 0.2909, 0.669, 0.2887, 0.6985, 0.2715, 0.6986, 0.2715, 0.6986, 0.2887, 0.6985, 0.2864, 0.728, 0.2688, 0.7281, 0.2688, 0.7281, 0.2864, 0.728, 0.2842, 0.7575, 0.2661, 0.7576, 0.2661, 0.7576, 0.2842, 0.7575, 0.2819, 0.787, 0.2634, 0.7871, 0.2702, 0.5806, 0.2824, 0.5805, 0.2797, 0.61, 0.2636, 0.6101, 0.2636, 0.6101, 0.2797, 0.61, 0.277, 0.6395, 0.2592, 0.6396, 0.2592, 0.6396, 0.277, 0.6395, 0.2742, 0.6691, 0.2556, 0.6691, 0.2556, 0.6691, 0.2742, 0.6691, 0.2715, 0.6986, 0.253, 0.6987, 0.253, 0.6987, 0.2715, 0.6986, 0.2688, 0.7281, 0.2508, 0.7282, 0.2508, 0.7282, 0.2688, 0.7281, 0.2661, 0.7576, 0.2516, 0.7577, 0.2516, 0.7577, 0.2661, 0.7576, 0.2634, 0.7871, 0.2521, 0.7872, 0.3649, 0.5801, 0.3723, 0.5801, 0.3724, 0.6096, 0.3647, 0.6096, 0.3647, 0.6096, 0.3724, 0.6096, 0.3724, 0.6391, 0.3645, 0.6391, 0.3645, 0.6391, 0.3724, 0.6391, 0.3725, 0.6686, 0.3643, 0.6687, 0.3643, 0.6687, 0.3725, 0.6686, 0.3725, 0.6981, 0.3642, 0.6982, 0.3642, 0.6982, 0.3725, 0.6981, 0.3725, 0.7276, 0.364, 0.7277, 0.364, 0.7277, 0.3725, 0.7276, 0.3726, 0.7571, 0.3638, 0.7572, 0.3638, 0.7572, 0.3726, 0.7571, 0.3726, 0.7866, 0.3636, 0.7867, 0.3227, 0.5363, 0.3363, 0.5363, 0.3395, 0.5582, 0.327, 0.5583, 0.2955, 0.5364, 0.3091, 0.5364, 0.3146, 0.5584, 0.3022, 0.5584, 0.2634, 0.5366, 0.2819, 0.5365, 0.2898, 0.5585, 0.2729, 0.5585, 0.2487, 0.5367, 0.2634, 0.5366, 0.2729, 0.5585, 0.2594, 0.5586, 0.3633, 0.5361, 0.3723, 0.5361, 0.3723, 0.5581, 0.3641, 0.5581, 0.2819, 0.5365, 0.2955, 0.5364, 0.3022, 0.5584, 0.2898, 0.5585, 0.2842, 0.7575, 0.2975, 0.7575, 0.2956, 0.787, 0.2819, 0.787, 0.2864, 0.728, 0.2994, 0.728, 0.2975, 0.7575, 0.2842, 0.7575, 0.2887, 0.6985, 0.3013, 0.6984, 0.2994, 0.728, 0.2864, 0.728, 0.2909, 0.669, 0.3032, 0.6689, 0.3013, 0.6984, 0.2887, 0.6985, 0.2932, 0.6395, 0.3051, 0.6394, 0.3032, 0.6689, 0.2909, 0.669, 0.2954, 0.6099, 0.307, 0.6099, 0.3051, 0.6394, 0.2932, 0.6395, 0.2977, 0.5804, 0.3089, 0.5804, 0.307, 0.6099, 0.2954, 0.6099, 0.2898, 0.5585, 0.3022, 0.5584, 0.3089, 0.5804, 0.2977, 0.5804, 0.2819, 0.787, 0.2956, 0.787, 0.2937, 0.8439, 0.2797, 0.842, 0.2794, 0.3697, 0.2934, 0.3696, 0.29, 0.3948, 0.2755, 0.3949, 0.272, 0.4184, 0.2871, 0.4183, 0.2881, 0.4421, 0.2732, 0.4421, 0.2748, 0.4657, 0.2894, 0.4657, 0.2917, 0.4893, 0.2774, 0.4893, 0.2794, 0.5129, 0.2934, 0.5128, 0.2955, 0.5364, 0.2819, 0.5365, 0.2774, 0.4893, 0.2917, 0.4893, 0.2934, 0.5128, 0.2794, 0.5129, 0.2732, 0.4421, 0.2881, 0.4421, 0.2894, 0.4657, 0.2748, 0.4657, 0.2755, 0.3949, 0.29, 0.3948, 0.2871, 0.4183, 0.272, 0.4184, 0.2875, 0.311, 0.2998, 0.3109, 0.2934, 0.3696, 0.2794, 0.3697, 0.3091, 0.5364, 0.3227, 0.5363, 0.327, 0.5583, 0.3146, 0.5584, 0.3108, 0.7574, 0.3241, 0.7574, 0.3229, 0.7869, 0.3092, 0.7869, 0.3123, 0.7279, 0.3253, 0.7278, 0.3241, 0.7574, 0.3108, 0.7574, 0.3139, 0.6984, 0.3265, 0.6983, 0.3253, 0.7278, 0.3123, 0.7279, 0.3155, 0.6689, 0.3277, 0.6688, 0.3265, 0.6983, 0.3139, 0.6984, 0.317, 0.6394, 0.3289, 0.6393, 0.3277, 0.6688, 0.3155, 0.6689, 0.3186, 0.6098, 0.3302, 0.6098, 0.3289, 0.6393, 0.317, 0.6394, 0.3201, 0.5803, 0.3314, 0.5803, 0.3302, 0.6098, 0.3186, 0.6098, 0.3146, 0.5584, 0.327, 0.5583, 0.3314, 0.5803, 0.3201, 0.5803, 0.3092, 0.7869, 0.3229, 0.7869, 0.3217, 0.8425, 0.3077, 0.8459, 0.3073, 0.3696, 0.3212, 0.3695, 0.3191, 0.3947, 0.3046, 0.3948, 0.3021, 0.4183, 0.3172, 0.4182, 0.3179, 0.4419, 0.303, 0.442, 0.3041, 0.4656, 0.3188, 0.4655, 0.3202, 0.4891, 0.3059, 0.4892, 0.3073, 0.5128, 0.3213, 0.5127, 0.3227, 0.5363, 0.3091, 0.5364, 0.3059, 0.4892, 0.3202, 0.4891, 0.3213, 0.5127, 0.3073, 0.5128, 0.303, 0.442, 0.3179, 0.4419, 0.3188, 0.4655, 0.3041, 0.4656, 0.3046, 0.3948, 0.3191, 0.3947, 0.3172, 0.4182, 0.3021, 0.4183, 0.3121, 0.3108, 0.3252, 0.3155, 0.3212, 0.3695, 0.3073, 0.3696, 0.2362, 0.5367, 0.2487, 0.5367, 0.2594, 0.5586, 0.2472, 0.5587, 0.2402, 0.7577, 0.2516, 0.7577, 0.2521, 0.7872, 0.2431, 0.7872, 0.238, 0.7282, 0.2508, 0.7282, 0.2516, 0.7577, 0.2402, 0.7577, 0.2383, 0.6987, 0.253, 0.6987, 0.2508, 0.7282, 0.238, 0.7282, 0.2409, 0.6692, 0.2556, 0.6691, 0.253, 0.6987, 0.2383, 0.6987, 0.2451, 0.6397, 0.2592, 0.6396, 0.2556, 0.6691, 0.2409, 0.6692, 0.2508, 0.6101, 0.2636, 0.6101, 0.2592, 0.6396, 0.2451, 0.6397, 0.2605, 0.5806, 0.2702, 0.5806, 0.2636, 0.6101, 0.2508, 0.6101, 0.2472, 0.5587, 0.2594, 0.5586, 0.2702, 0.5806, 0.2605, 0.5806, 0.2431, 0.7872, 0.2521, 0.7872, 0.2547, 0.8274, 0.25, 0.822, 0.2358, 0.3699, 0.2454, 0.3698, 0.24, 0.3951, 0.2299, 0.3951, 0.2254, 0.4186, 0.2352, 0.4186, 0.2369, 0.4423, 0.2233, 0.4423, 0.224, 0.4659, 0.239, 0.4659, 0.2426, 0.4895, 0.2271, 0.4895, 0.2308, 0.5131, 0.2452, 0.5131, 0.2487, 0.5367, 0.2362, 0.5367, 0.2271, 0.4895, 0.2426, 0.4895, 0.2452, 0.5131, 0.2308, 0.5131, 0.2233, 0.4423, 0.2369, 0.4423, 0.239, 0.4659, 0.224, 0.4659, 0.2299, 0.3951, 0.24, 0.3951, 0.2352, 0.4186, 0.2254, 0.4186, 0.2464, 0.3299, 0.2562, 0.3239, 0.2454, 0.3698, 0.2358, 0.3699, 0.3363, 0.5363, 0.3543, 0.5362, 0.3559, 0.5582, 0.3395, 0.5582, 0.3374, 0.7573, 0.355, 0.7572, 0.3546, 0.7867, 0.3365, 0.7868, 0.3383, 0.7278, 0.3554, 0.7277, 0.355, 0.7572, 0.3374, 0.7573, 0.3391, 0.6983, 0.3558, 0.6982, 0.3554, 0.7277, 0.3383, 0.7278, 0.34, 0.6688, 0.3562, 0.6687, 0.3558, 0.6982, 0.3391, 0.6983, 0.3409, 0.6393, 0.3566, 0.6392, 0.3562, 0.6687, 0.34, 0.6688, 0.3417, 0.6097, 0.3571, 0.6097, 0.3566, 0.6392, 0.3409, 0.6393, 0.3426, 0.5802, 0.3575, 0.5802, 0.3571, 0.6097, 0.3417, 0.6097, 0.3384, 0.3201, 0.354, 0.3294, 0.3536, 0.3693, 0.3352, 0.3694, 0.3336, 0.3946, 0.3528, 0.3946, 0.3522, 0.4181, 0.3323, 0.4181, 0.3328, 0.4419, 0.3524, 0.4418, 0.3528, 0.4654, 0.3334, 0.4655, 0.3345, 0.4891, 0.3533, 0.489, 0.3537, 0.5126, 0.3353, 0.5127, 0.3353, 0.5127, 0.3537, 0.5126, 0.3543, 0.5362, 0.3363, 0.5363, 0.3334, 0.4655, 0.3528, 0.4654, 0.3533, 0.489, 0.3345, 0.4891, 0.3323, 0.4181, 0.3522, 0.4181, 0.3524, 0.4418, 0.3328, 0.4419, 0.3352, 0.3694, 0.3536, 0.3693, 0.3528, 0.3946, 0.3336, 0.3946, 0.3365, 0.7868, 0.3546, 0.7867, 0.3542, 0.8276, 0.3357, 0.8391, 0.3395, 0.5582, 0.3559, 0.5582, 0.3575, 0.5802, 0.3426, 0.5802, 0.3543, 0.5362, 0.3633, 0.5361, 0.3641, 0.5581, 0.3559, 0.5582, 0.355, 0.7572, 0.3638, 0.7572, 0.3636, 0.7867, 0.3546, 0.7867, 0.3554, 0.7277, 0.364, 0.7277, 0.3638, 0.7572, 0.355, 0.7572, 0.3558, 0.6982, 0.3642, 0.6982, 0.364, 0.7277, 0.3554, 0.7277, 0.3562, 0.6687, 0.3643, 0.6687, 0.3642, 0.6982, 0.3558, 0.6982, 0.3566, 0.6392, 0.3645, 0.6391, 0.3643, 0.6687, 0.3562, 0.6687, 0.3571, 0.6097, 0.3647, 0.6096, 0.3645, 0.6391, 0.3566, 0.6392, 0.3575, 0.5802, 0.3649, 0.5801, 0.3647, 0.6096, 0.3571, 0.6097, 0.354, 0.3294, 0.3633, 0.3227, 0.3628, 0.3693, 0.3536, 0.3693, 0.3528, 0.3946, 0.3624, 0.3945, 0.3621, 0.418, 0.3522, 0.4181, 0.3524, 0.4418, 0.3623, 0.4417, 0.3625, 0.4653, 0.3528, 0.4654, 0.3533, 0.489, 0.3628, 0.4889, 0.363, 0.5125, 0.3537, 0.5126, 0.3537, 0.5126, 0.363, 0.5125, 0.3633, 0.5361, 0.3543, 0.5362, 0.3528, 0.4654, 0.3625, 0.4653, 0.3628, 0.4889, 0.3533, 0.489, 0.3522, 0.4181, 0.3621, 0.418, 0.3623, 0.4417, 0.3524, 0.4418, 0.3536, 0.3693, 0.3628, 0.3693, 0.3624, 0.3945, 0.3528, 0.3946, 0.3546, 0.7867, 0.3636, 0.7867, 0.3635, 0.8339, 0.3542, 0.8276, 0.3559, 0.5582, 0.3641, 0.5581, 0.3649, 0.5801, 0.3575, 0.5802, 0.3939, 0.6582, 0.3939, 0.6877, 0.3727, 0.6877, 0.3727, 0.6582, 0.3939, 0.5021, 0.3939, 0.5257, 0.3727, 0.5257, 0.3727, 0.5021, 0.3939, 0.3108, 0.3939, 0.3588, 0.3727, 0.3588, 0.3727, 0.3108, 0.3939, 0.4605, 0.3939, 0.431, 0.4151, 0.431, 0.4151, 0.4605, 0.3939, 0.5257, 0.3939, 0.5477, 0.3727, 0.5477, 0.3727, 0.5257, 0.3939, 0.8499, 0.3939, 0.8714, 0.3727, 0.8714, 0.3727, 0.8499, 0.4362, 0.5647, 0.4362, 0.588, 0.4151, 0.588, 0.4151, 0.5647, 0.4362, 0.3954, 0.4362, 0.4184, 0.4151, 0.4184, 0.4151, 0.3954, 0.4362, 0.6851, 0.4362, 0.7261, 0.4151, 0.7261, 0.4151, 0.6851, 0.3939, 0.7272, 0.3939, 0.6964, 0.4151, 0.6964, 0.4151, 0.7272, 0.3939, 0.6877, 0.3939, 0.7172, 0.3727, 0.7172, 0.3727, 0.6877, 0.3939, 0.8245, 0.3939, 0.8499, 0.3727, 0.8499, 0.3727, 0.8245, 0.4362, 0.5416, 0.4362, 0.5647, 0.4151, 0.5647, 0.4151, 0.5416, 0.3939, 0.431, 0.3939, 0.4013, 0.4151, 0.4013, 0.4151, 0.431, 0.3939, 0.4312, 0.3939, 0.4548, 0.3727, 0.4548, 0.3727, 0.4312, 0.4362, 0.4422, 0.4362, 0.466, 0.4151, 0.466, 0.4151, 0.4422, 0.3939, 0.6756, 0.3939, 0.6548, 0.4151, 0.6548, 0.4151, 0.6756, 0.3939, 0.7172, 0.3939, 0.7467, 0.3727, 0.7467, 0.3727, 0.7172, 0.4362, 0.588, 0.4362, 0.6115, 0.4151, 0.6115, 0.4151, 0.588, 0.3939, 0.4013, 0.3939, 0.3714, 0.4151, 0.3714, 0.4151, 0.4013, 0.3939, 0.5477, 0.3939, 0.5697, 0.3727, 0.5697, 0.3727, 0.5477, 0.3939, 0.7467, 0.3939, 0.7762, 0.3727, 0.7762, 0.3727, 0.7467, 0.3939, 0.6329, 0.3939, 0.611, 0.4151, 0.611, 0.4151, 0.6329, 0.4362, 0.466, 0.4362, 0.499, 0.4151, 0.499, 0.4151, 0.466, 0.3939, 0.3714, 0.3939, 0.3413, 0.4151, 0.3413, 0.4151, 0.3714, 0.4362, 0.6354, 0.4362, 0.6593, 0.4151, 0.6593, 0.4151, 0.6354, 0.4362, 0.6115, 0.4362, 0.6354, 0.4151, 0.6354, 0.4151, 0.6115, 0.4362, 0.5099, 0.4362, 0.5186, 0.4151, 0.5186, 0.4151, 0.5099, 0.3939, 0.5851, 0.3939, 0.5689, 0.4151, 0.5689, 0.4151, 0.5851, 0.3939, 0.611, 0.3939, 0.5851, 0.4151, 0.5851, 0.4151, 0.611, 0.3939, 0.6964, 0.3939, 0.6756, 0.4151, 0.6756, 0.4151, 0.6964, 0.3939, 0.6548, 0.3939, 0.6329, 0.4151, 0.6329, 0.4151, 0.6548, 0.3939, 0.7502, 0.3939, 0.7272, 0.4151, 0.7272, 0.4151, 0.7502, 0.3939, 0.3588, 0.3939, 0.384, 0.3727, 0.384, 0.3727, 0.3588, 0.3939, 0.5697, 0.3939, 0.5992, 0.3727, 0.5992, 0.3727, 0.5697, 0.3939, 0.384, 0.3939, 0.4075, 0.3727, 0.4075, 0.3727, 0.384, 0.3939, 0.5689, 0.3939, 0.5529, 0.4151, 0.5529, 0.4151, 0.5689, 0.3939, 0.5529, 0.3939, 0.5189, 0.4151, 0.5189, 0.4151, 0.5529, 0.4362, 0.499, 0.4362, 0.5099, 0.4151, 0.5099, 0.4151, 0.499, 0.4362, 0.5186, 0.4362, 0.5416, 0.4151, 0.5416, 0.4151, 0.5186, 0.3939, 0.4075, 0.3939, 0.4312, 0.3727, 0.4312, 0.3727, 0.4075, 0.3939, 0.5992, 0.3939, 0.6287, 0.3727, 0.6287, 0.3727, 0.5992, 0.3939, 0.3413, 0.3939, 0.3108, 0.4151, 0.3108, 0.4151, 0.3413, 0.3939, 0.5189, 0.3939, 0.4897, 0.4151, 0.4897, 0.4151, 0.5189, 0.4362, 0.3108, 0.4362, 0.3265, 0.4151, 0.3265, 0.4151, 0.3108, 0.4362, 0.3265, 0.4362, 0.3429, 0.4151, 0.3429, 0.4151, 0.3265, 0.4362, 0.4184, 0.4362, 0.4422, 0.4151, 0.4422, 0.4151, 0.4184, 0.4362, 0.3724, 0.4362, 0.3954, 0.4151, 0.3954, 0.4151, 0.3724, 0.3939, 0.4785, 0.3939, 0.5021, 0.3727, 0.5021, 0.3727, 0.4785, 0.3939, 0.6287, 0.3939, 0.6582, 0.3727, 0.6582, 0.3727, 0.6287, 0.3939, 0.4548, 0.3939, 0.4785, 0.3727, 0.4785, 0.3727, 0.4548, 0.3939, 0.7671, 0.3939, 0.7502, 0.4151, 0.7502, 0.4151, 0.7671, 0.4362, 0.6593, 0.4362, 0.6851, 0.4151, 0.6851, 0.4151, 0.6593, 0.3939, 0.7762, 0.3939, 0.8245, 0.3727, 0.8245, 0.3727, 0.7762, 0.3939, 0.4897, 0.3939, 0.4605, 0.4151, 0.4605, 0.4151, 0.4897, 0.4362, 0.3429, 0.4362, 0.3724, 0.4151, 0.3724, 0.4151, 0.3429])
me_plane.materials.append(mat_material_001)
me_plane.use_remesh_preserve_volume = False
me_plane.use_remesh_preserve_attributes = False
me_plane.use_mirror_vertex_groups = False
me_plane.update()

# ---- objects
ob_circle = bpy.data.objects.new('Circle', me_circle_001)
ob_plane_002 = bpy.data.objects.new('Plane.002', me_plane_002)
ob_plane_005 = bpy.data.objects.new('Plane.005', me_plane_009)
ob_plane_004 = bpy.data.objects.new('Plane.004', me_plane_008)
ob_plane_003 = bpy.data.objects.new('Plane.003', me_plane_007)
ob_plane_006 = bpy.data.objects.new('Plane.006', me_plane_006)
ob_plane_001 = bpy.data.objects.new('Plane.001', me_plane_001)
ob_plane = bpy.data.objects.new('Plane', me_plane)
ob_lamp = bpy.data.objects.new('Lamp', light_lamp)
ob_camera = bpy.data.objects.new('Camera', cam_camera)

# ---- transforms, parenting, visibility, modifiers, constraints
ob_circle.location = (0.0, 0.0, 0.0)
ob_circle.scale = (1.218, 1.218, 0.9562)
ob_circle.lineart.crease_threshold = 0.0
_m = ob_circle.modifiers.new('Subsurf', 'SUBSURF')
_m.uv_smooth = 'PRESERVE_CORNERS'
_m.quality = 2
_m.show_only_control_edges = False
ob_plane_002.parent = ob_circle
ob_plane_002.matrix_parent_inverse = Matrix(((0.821, 0.0, 0.0, 2.468), (2.98e-08, 0.8212, 0.0, 1.077), (-2.98e-08, 0.0, 1.046, -0.9406), (0.0, 0.0, 0.0, 1.0)))
ob_plane_002.location = (-2.646, -1.514, 0.7207)
ob_plane_002.scale = (0.2, 0.2186, 0.235)
ob_plane_002.lineart.crease_threshold = 0.0
ob_plane_005.parent = ob_plane_002
ob_plane_005.matrix_parent_inverse = Matrix(((5.0, 0.0, 0.0, 14.31), (-2.384e-07, 4.575, 0.0, 6.928), (0.0, 0.0, 4.255, -3.067), (0.0, 0.0, 0.0, 1.0)))
ob_plane_005.location = (-3.044, -1.686, 0.7335)
ob_plane_005.scale = (0.25, 0.02, 0.2208)
ob_plane_005.lineart.crease_threshold = 0.0
ob_plane_004.parent = ob_plane_002
ob_plane_004.matrix_parent_inverse = Matrix(((5.0, 0.0, 0.0, 14.31), (-2.384e-07, 4.575, 0.0, 6.928), (0.0, 0.0, 4.255, -3.067), (0.0, 0.0, 0.0, 1.0)))
ob_plane_004.location = (-3.044, -1.601, 0.7335)
ob_plane_004.scale = (0.25, 0.02, 0.2208)
ob_plane_004.lineart.crease_threshold = 0.0
ob_plane_003.parent = ob_plane_002
ob_plane_003.matrix_parent_inverse = Matrix(((5.0, 0.0, 0.0, 14.31), (-2.384e-07, 4.575, 0.0, 6.928), (0.0, 0.0, 4.255, -3.067), (0.0, 0.0, 0.0, 1.0)))
ob_plane_003.location = (-3.044, -1.502, 0.7335)
ob_plane_003.scale = (0.25, 0.02, 0.2208)
ob_plane_003.lineart.crease_threshold = 0.0
ob_plane_006.parent = ob_plane_002
ob_plane_006.matrix_parent_inverse = Matrix(((5.0, 0.0, 0.0, 14.31), (-2.384e-07, 4.575, 0.0, 6.928), (0.0, 0.0, 4.255, -3.067), (0.0, 0.0, 0.0, 1.0)))
ob_plane_006.location = (-3.044, -1.406, 0.7335)
ob_plane_006.scale = (0.25, 0.02, 0.2208)
ob_plane_006.lineart.crease_threshold = 0.0
ob_plane_001.parent = ob_circle
ob_plane_001.matrix_parent_inverse = Matrix(((0.821, 0.0, 0.0, 2.468), (2.98e-08, 0.8212, 0.0, 1.077), (-2.98e-08, 0.0, 1.046, -0.9406), (0.0, 0.0, 0.0, 1.0)))
ob_plane_001.location = (-2.306, -1.029, 0.6726)
ob_plane_001.scale = (0.2, 0.45, 0.4284)
ob_plane_001.lineart.crease_threshold = 0.0
_m = ob_plane_001.modifiers.new('Subsurf', 'SUBSURF')
_m.uv_smooth = 'PRESERVE_CORNERS'
_m.quality = 2
ob_plane.parent = ob_circle
ob_plane.matrix_parent_inverse = Matrix(((0.821, 0.0, 0.0, 2.468), (2.98e-08, 0.8212, 0.0, 1.077), (-2.98e-08, 0.0, 1.046, -0.9406), (0.0, 0.0, 0.0, 1.0)))
ob_plane.location = (-3.281, -0.951, 0.7675)
ob_plane.scale = (0.469, 0.4417, 0.5337)
ob_plane.lineart.crease_threshold = 0.0
_m = ob_plane.modifiers.new('Mirror', 'MIRROR')
_m.use_clip = True
_m.merge_threshold = 0.0018
_m = ob_plane.modifiers.new('Subsurf', 'SUBSURF')
_m.uv_smooth = 'PRESERVE_CORNERS'
_m.quality = 2
ob_lamp.location = (4.076, 1.005, 5.904)
ob_lamp.rotation_euler = (0.6503, 0.05522, 1.866)
ob_lamp.lock_rotations_4d = False
ob_lamp.empty_display_type = 'ARROWS'
ob_lamp.color = (0.0, 0.0, 0.0, 0.0)
ob_lamp.lineart.crease_threshold = 0.0
ob_camera.location = (7.481, -6.508, 5.344)
ob_camera.rotation_euler = (1.109, 0.01082, 0.8149)
ob_camera.lock_rotations_4d = False
ob_camera.empty_display_type = 'ARROWS'
ob_camera.color = (0.0, 0.0, 0.0, 0.0)
ob_camera.display_type = 'WIRE'
ob_camera.lineart.crease_threshold = 0.0

# ---- collection membership
col_collection_1.objects.link(ob_circle)
col_collection_1.objects.link(ob_plane_002)
col_collection_1.objects.link(ob_plane_005)
col_collection_1.objects.link(ob_plane_004)
col_collection_1.objects.link(ob_plane_003)
col_collection_1.objects.link(ob_plane_006)
col_collection_1.objects.link(ob_plane_001)
col_collection_1.objects.link(ob_plane)
col_collection_1.objects.link(ob_lamp)
col_collection_1.objects.link(ob_camera)

# ---- scene / render settings (as saved in the file)
scene.camera = ob_camera
scene.frame_start = 1; scene.frame_end = 250; scene.frame_set(1)
scene.render.engine = 'BLENDER_EEVEE_NEXT'
scene.render.resolution_percentage = 50
scene.render.dither_intensity = 0.0
scene.cycles.use_denoising = False
scene.cycles.samples = 10
scene.cycles.sampling_pattern = 'TABULATED_SOBOL'
scene.cycles.light_sampling_threshold = 0.0
scene.cycles.use_adaptive_sampling = False
scene.cycles.use_light_tree = False
scene.cycles.blur_glossy = 0.0
scene.cycles.pixel_filter_type = 'GAUSSIAN'
scene.cycles.sample_clamp_indirect = 0.0
scene.view_settings.view_transform = 'Standard'
bpy.context.view_layer.update()
